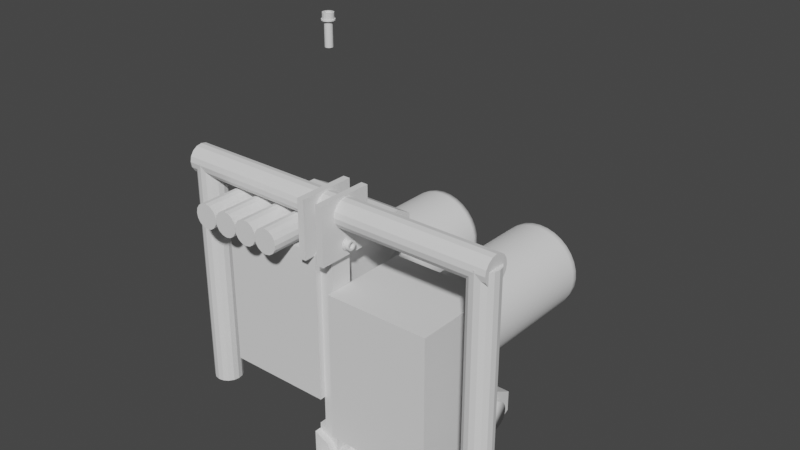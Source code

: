 # Source: camera-mount.blend  (saved by Blender 3.4.6; exported with 4.5.12 LTS)
import bpy
from mathutils import Matrix  # noqa: F401  (used for matrix-valued properties, if any)

bpy.ops.wm.read_factory_settings(use_empty=True)
scene = bpy.context.scene
scene.name = 'Scene'

# ---- collections
col_collection = bpy.data.collections.new('Collection'); scene.collection.children.link(col_collection)

# ---- world
world_world = bpy.data.worlds.new('World'); scene.world = world_world
world_world.use_nodes = True; world_world.node_tree.nodes.clear()
_N = world_world.node_tree.nodes; _L = world_world.node_tree.links
n0 = _N.new('ShaderNodeOutputWorld'); n0.name = 'World Output'; n0.location = (300, 300)
n1 = _N.new('ShaderNodeBackground'); n1.name = 'Background'; n1.location = (10, 300)
n1.inputs[0].default_value = (0.05088, 0.05088, 0.05088, 1.0)
_L.new(n1.outputs[0], n0.inputs[0])
n0.is_active_output = True
world_world.color = (0.05088, 0.05088, 0.05088)
world_world.use_sun_shadow = False
world_world.sun_shadow_jitter_overblur = 0.0

# ---- meshes
me_cube_001 = bpy.data.meshes.new('Cube.001')
me_cube_001.from_pydata([(-1.0, -1.0, -1.0), (-1.0, -1.0, 1.0), (-1.0, 0.1222, -1.0), (-1.0, 0.1222, 1.0), (1.0, -1.0, -1.0), (1.0, -1.0, 1.0), (1.0, 0.1222, -1.0), (1.0, 0.1222, 1.0)], [], [(0, 1, 3, 2), (2, 3, 7, 6), (6, 7, 5, 4), (4, 5, 1, 0), (2, 6, 4, 0), (7, 3, 1, 5)])
_uv = me_cube_001.uv_layers.new(name='UVMap')
_uv.uv.foreach_set('vector', [0.375, 0.0, 0.625, 0.0, 0.625, 0.25, 0.375, 0.25, 0.375, 0.25, 0.625, 0.25, 0.625, 0.5, 0.375, 0.5, 0.375, 0.5, 0.625, 0.5, 0.625, 0.75, 0.375, 0.75, 0.375, 0.75, 0.625, 0.75, 0.625, 1.0, 0.375, 1.0, 0.125, 0.5, 0.375, 0.5, 0.375, 0.75, 0.125, 0.75, 0.625, 0.5, 0.875, 0.5, 0.875, 0.75, 0.625, 0.75])
me_cube_001.update()
me_cube_002 = bpy.data.meshes.new('Cube.002')
me_cube_002.from_pydata([(-1.0, -1.0, -1.0), (-1.0, -1.0, 1.0), (-1.0, 0.1227, -1.0), (-1.0, 0.1227, 1.0), (1.0, -1.0, -1.0), (1.0, -1.0, 1.0), (1.0, 0.3404, -1.0), (1.0, 0.3404, 1.0), (0.3635, 0.5369, -1.0), (-0.02861, 0.1227, -1.0), (-0.02861, 0.1227, 1.0), (0.3635, 0.5369, 1.0), (-0.02861, -1.0, -1.0), (0.01497, -1.0, -1.0), (0.3635, -1.0, 1.0), (-0.02861, -1.0, 1.0), (0.8085, 0.5369, 1.0), (0.7037, -1.0, -1.0), (0.8085, 0.5369, -1.0), (0.8085, -1.0, 1.0)], [], [(0, 1, 3, 2), (18, 16, 7, 6), (6, 7, 5, 4), (12, 15, 1, 0), (18, 6, 4, 17), (10, 3, 1, 15), (16, 11, 14, 19), (11, 10, 15, 14), (2, 9, 12, 0), (9, 8, 13, 12), (17, 19, 14, 13), (13, 14, 15, 12), (2, 3, 10, 9), (9, 10, 11, 8), (4, 5, 19, 17), (7, 16, 19, 5), (8, 18, 17, 13), (8, 11, 16, 18)])
_uv = me_cube_002.uv_layers.new(name='UVMap')
_uv.uv.foreach_set('vector', [0.375, 0.0, 0.625, 0.0, 0.625, 0.25, 0.375, 0.25, 0.375, 0.463, 0.625, 0.463, 0.625, 0.5, 0.375, 0.5, 0.375, 0.5, 0.625, 0.5, 0.625, 0.75, 0.375, 0.75, 0.375, 0.9565, 0.625, 0.9565, 0.625, 1.0, 0.375, 1.0, 0.338, 0.5, 0.375, 0.5, 0.375, 0.75, 0.338, 0.75, 0.8315, 0.5, 0.875, 0.5, 0.875, 0.75, 0.8315, 0.75, 0.662, 0.5, 0.7481, 0.5, 0.7481, 0.75, 0.662, 0.75, 0.7481, 0.5, 0.8315, 0.5, 0.8315, 0.75, 0.7481, 0.75, 0.125, 0.5, 0.1685, 0.5, 0.1685, 0.75, 0.125, 0.75, 0.1685, 0.5, 0.2519, 0.5, 0.2519, 0.75, 0.1685, 0.75, 0.375, 0.787, 0.625, 0.787, 0.625, 0.8731, 0.375, 0.8731, 0.375, 0.8731, 0.625, 0.8731, 0.625, 0.9565, 0.375, 0.9565, 0.375, 0.25, 0.625, 0.25, 0.625, 0.2935, 0.375, 0.2935, 0.375, 0.2935, 0.625, 0.2935, 0.625, 0.3769, 0.375, 0.3769, 0.375, 0.75, 0.625, 0.75, 0.625, 0.787, 0.375, 0.787, 0.625, 0.5, 0.662, 0.5, 0.662, 0.75, 0.625, 0.75, 0.2519, 0.5, 0.338, 0.5, 0.338, 0.75, 0.2519, 0.75, 0.375, 0.3769, 0.625, 0.3769, 0.625, 0.463, 0.375, 0.463])
me_cube_002.update()
me_cylinder = bpy.data.meshes.new('Cylinder')
me_cylinder.from_pydata([(0.0, 1.0, -0.4433), (0.0, 1.0, 1.557), (0.1951, 0.9808, -0.4433), (0.1951, 0.9808, 1.557), (0.3827, 0.9239, -0.4433), (0.3827, 0.9239, 1.557), (0.5556, 0.8315, -0.4433), (0.5556, 0.8315, 1.557), (0.7071, 0.7071, -0.4433), (0.7071, 0.7071, 1.557), (0.8315, 0.5556, -0.4433), (0.8315, 0.5556, 1.557), (0.9239, 0.3827, -0.4433), (0.9239, 0.3827, 1.557), (0.9808, 0.1951, -0.4433), (0.9808, 0.1951, 1.557), (1.0, 4.817e-08, -0.4433), (1.0, 4.817e-08, 1.557), (0.9808, -0.1951, -0.4433), (0.9808, -0.1951, 1.557), (0.9239, -0.3827, -0.4433), (0.9239, -0.3827, 1.557), (0.8315, -0.5556, -0.4433), (0.8315, -0.5556, 1.557), (0.7071, -0.7071, -0.4433), (0.7071, -0.7071, 1.557), (0.5556, -0.8315, -0.4433), (0.5556, -0.8315, 1.557), (0.3827, -0.9239, -0.4433), (0.3827, -0.9239, 1.557), (0.1951, -0.9808, -0.4433), (0.1951, -0.9808, 1.557), (0.0, -1.0, -0.4433), (0.0, -1.0, 1.557), (-0.1951, -0.9808, -0.4433), (-0.1951, -0.9808, 1.557), (-0.3827, -0.9239, -0.4433), (-0.3827, -0.9239, 1.557), (-0.5556, -0.8315, -0.4433), (-0.5556, -0.8315, 1.557), (-0.7071, -0.7071, -0.4433), (-0.7071, -0.7071, 1.557), (-0.8315, -0.5556, -0.4433), (-0.8315, -0.5556, 1.557), (-0.9239, -0.3827, -0.4433), (-0.9239, -0.3827, 1.557), (-0.9808, -0.1951, -0.4433), (-0.9808, -0.1951, 1.557), (-1.0, 4.817e-08, -0.4433), (-1.0, 4.817e-08, 1.557), (-0.9808, 0.1951, -0.4433), (-0.9808, 0.1951, 1.557), (-0.9239, 0.3827, -0.4433), (-0.9239, 0.3827, 1.557), (-0.8315, 0.5556, -0.4433), (-0.8315, 0.5556, 1.557), (-0.7071, 0.7071, -0.4433), (-0.7071, 0.7071, 1.557), (-0.5556, 0.8315, -0.4433), (-0.5556, 0.8315, 1.557), (-0.3827, 0.9239, -0.4433), (-0.3827, 0.9239, 1.557), (-0.1951, 0.9808, -0.4433), (-0.1951, 0.9808, 1.557), (0.0, 1.0, -0.3793), (0.0, 1.0, 1.268), (0.1951, 0.9808, 1.268), (0.1951, 0.9808, -0.3793), (0.3827, 0.9239, 1.268), (0.3827, 0.9239, -0.3793), (0.5556, 0.8315, 1.268), (0.5556, 0.8315, -0.3793), (0.7071, 0.7071, 1.268), (0.7071, 0.7071, -0.3793), (0.8315, 0.5556, 1.268), (0.8315, 0.5556, -0.3793), (0.9239, 0.3827, 1.268), (0.9239, 0.3827, -0.3793), (0.9808, 0.1951, 1.268), (0.9808, 0.1951, -0.3793), (1.0, 1.33e-07, 1.268), (1.0, 4.817e-08, -0.3793), (0.9808, -0.1951, 1.268), (0.9808, -0.1951, -0.3793), (0.9239, -0.3827, 1.268), (0.9239, -0.3827, -0.3793), (0.8315, -0.5556, 1.268), (0.8315, -0.5556, -0.3793), (0.7071, -0.7071, 1.268), (0.7071, -0.7071, -0.3793), (0.5556, -0.8315, 1.268), (0.5556, -0.8315, -0.3793), (0.3827, -0.9239, 1.268), (0.3827, -0.9239, -0.3793), (0.1951, -0.9808, 1.268), (0.1951, -0.9808, -0.3793), (0.0, -1.0, 1.268), (0.0, -1.0, -0.3793), (-0.1951, -0.9808, 1.268), (-0.1951, -0.9808, -0.3793), (-0.3827, -0.9239, 1.268), (-0.3827, -0.9239, -0.3793), (-0.5556, -0.8315, 1.268), (-0.5556, -0.8315, -0.3793), (-0.7071, -0.7071, 1.268), (-0.7071, -0.7071, -0.3793), (-0.8315, -0.5556, 1.268), (-0.8315, -0.5556, -0.3793), (-0.9239, -0.3827, 1.268), (-0.9239, -0.3827, -0.3793), (-0.9808, -0.1951, 1.268), (-0.9808, -0.1951, -0.3793), (-1.0, 1.33e-07, 1.268), (-1.0, 4.817e-08, -0.3793), (-0.9808, 0.1951, 1.268), (-0.9808, 0.1951, -0.3793), (-0.9239, 0.3827, 1.268), (-0.9239, 0.3827, -0.3793), (-0.8315, 0.5556, 1.268), (-0.8315, 0.5556, -0.3793), (-0.7071, 0.7071, 1.268), (-0.7071, 0.7071, -0.3793), (-0.5556, 0.8315, 1.268), (-0.5556, 0.8315, -0.3793), (-0.3827, 0.9239, 1.268), (-0.3827, 0.9239, -0.3793), (-0.1951, 0.9808, 1.268), (-0.1951, 0.9808, -0.3793)], [], [(65, 1, 3, 66), (66, 3, 5, 68), (68, 5, 7, 70), (70, 7, 9, 72), (72, 9, 11, 74), (74, 11, 13, 76), (76, 13, 15, 78), (78, 15, 17, 80), (80, 17, 19, 82), (82, 19, 21, 84), (84, 21, 23, 86), (86, 23, 25, 88), (88, 25, 27, 90), (90, 27, 29, 92), (92, 29, 31, 94), (94, 31, 33, 96), (96, 33, 35, 98), (98, 35, 37, 100), (100, 37, 39, 102), (102, 39, 41, 104), (104, 41, 43, 106), (106, 43, 45, 108), (108, 45, 47, 110), (110, 47, 49, 112), (112, 49, 51, 114), (114, 51, 53, 116), (116, 53, 55, 118), (118, 55, 57, 120), (120, 57, 59, 122), (122, 59, 61, 124), (3, 1, 63, 61, 59, 57, 55, 53, 51, 49, 47, 45, 43, 41, 39, 37, 35, 33, 31, 29, 27, 25, 23, 21, 19, 17, 15, 13, 11, 9, 7, 5), (124, 61, 63, 126), (126, 63, 1, 65), (0, 2, 4, 6, 8, 10, 12, 14, 16, 18, 20, 22, 24, 26, 28, 30, 32, 34, 36, 38, 40, 42, 44, 46, 48, 50, 52, 54, 56, 58, 60, 62), (62, 127, 64, 0), (127, 126, 65, 64), (60, 125, 127, 62), (125, 124, 126, 127), (58, 123, 125, 60), (123, 122, 124, 125), (56, 121, 123, 58), (121, 120, 122, 123), (54, 119, 121, 56), (119, 118, 120, 121), (52, 117, 119, 54), (117, 116, 118, 119), (50, 115, 117, 52), (115, 114, 116, 117), (48, 113, 115, 50), (113, 112, 114, 115), (46, 111, 113, 48), (111, 110, 112, 113), (44, 109, 111, 46), (109, 108, 110, 111), (42, 107, 109, 44), (107, 106, 108, 109), (40, 105, 107, 42), (105, 104, 106, 107), (38, 103, 105, 40), (103, 102, 104, 105), (36, 101, 103, 38), (101, 100, 102, 103), (34, 99, 101, 36), (99, 98, 100, 101), (32, 97, 99, 34), (97, 96, 98, 99), (30, 95, 97, 32), (95, 94, 96, 97), (28, 93, 95, 30), (93, 92, 94, 95), (26, 91, 93, 28), (91, 90, 92, 93), (24, 89, 91, 26), (89, 88, 90, 91), (22, 87, 89, 24), (87, 86, 88, 89), (20, 85, 87, 22), (85, 84, 86, 87), (18, 83, 85, 20), (83, 82, 84, 85), (16, 81, 83, 18), (81, 80, 82, 83), (14, 79, 81, 16), (79, 78, 80, 81), (12, 77, 79, 14), (77, 76, 78, 79), (10, 75, 77, 12), (75, 74, 76, 77), (8, 73, 75, 10), (73, 72, 74, 75), (6, 71, 73, 8), (71, 70, 72, 73), (4, 69, 71, 6), (69, 68, 70, 71), (2, 67, 69, 4), (67, 66, 68, 69), (0, 64, 67, 2), (64, 65, 66, 67)])
me_cylinder.polygons.foreach_set('use_smooth', [True] * 98)
_uv = me_cylinder.uv_layers.new(name='UVMap')
_uv.uv.foreach_set('vector', [1.0, 0.6827, 1.0, 1.0, 0.9688, 1.0, 0.9688, 0.6827, 0.9688, 0.6827, 0.9688, 1.0, 0.9375, 1.0, 0.9375, 0.6827, 0.9375, 0.6827, 0.9375, 1.0, 0.9062, 1.0, 0.9062, 0.6827, 0.9062, 0.6827, 0.9062, 1.0, 0.875, 1.0, 0.875, 0.6827, 0.875, 0.6827, 0.875, 1.0, 0.8438, 1.0, 0.8438, 0.6827, 0.8438, 0.6827, 0.8438, 1.0, 0.8125, 1.0, 0.8125, 0.6827, 0.8125, 0.6827, 0.8125, 1.0, 0.7812, 1.0, 0.7812, 0.6827, 0.7812, 0.6827, 0.7812, 1.0, 0.75, 1.0, 0.75, 0.6827, 0.75, 0.6827, 0.75, 1.0, 0.7188, 1.0, 0.7188, 0.6827, 0.7188, 0.6827, 0.7188, 1.0, 0.6875, 1.0, 0.6875, 0.6827, 0.6875, 0.6827, 0.6875, 1.0, 0.6562, 1.0, 0.6562, 0.6827, 0.6562, 0.6827, 0.6562, 1.0, 0.625, 1.0, 0.625, 0.6827, 0.625, 0.6827, 0.625, 1.0, 0.5938, 1.0, 0.5938, 0.6827, 0.5938, 0.6827, 0.5938, 1.0, 0.5625, 1.0, 0.5625, 0.6827, 0.5625, 0.6827, 0.5625, 1.0, 0.5312, 1.0, 0.5312, 0.6827, 0.5312, 0.6827, 0.5312, 1.0, 0.5, 1.0, 0.5, 0.6827, 0.5, 0.6827, 0.5, 1.0, 0.4688, 1.0, 0.4688, 0.6827, 0.4688, 0.6827, 0.4688, 1.0, 0.4375, 1.0, 0.4375, 0.6827, 0.4375, 0.6827, 0.4375, 1.0, 0.4062, 1.0, 0.4062, 0.6827, 0.4062, 0.6827, 0.4062, 1.0, 0.375, 1.0, 0.375, 0.6827, 0.375, 0.6827, 0.375, 1.0, 0.3438, 1.0, 0.3438, 0.6827, 0.3438, 0.6827, 0.3438, 1.0, 0.3125, 1.0, 0.3125, 0.6827, 0.3125, 0.6827, 0.3125, 1.0, 0.2812, 1.0, 0.2812, 0.6827, 0.2812, 0.6827, 0.2812, 1.0, 0.25, 1.0, 0.25, 0.6827, 0.25, 0.6827, 0.25, 1.0, 0.2188, 1.0, 0.2188, 0.6827, 0.2188, 0.6827, 0.2188, 1.0, 0.1875, 1.0, 0.1875, 0.6827, 0.1875, 0.6827, 0.1875, 1.0, 0.1562, 1.0, 0.1562, 0.6827, 0.1562, 0.6827, 0.1562, 1.0, 0.125, 1.0, 0.125, 0.6827, 0.125, 0.6827, 0.125, 1.0, 0.09375, 1.0, 0.09375, 0.6827, 0.09375, 0.6827, 0.09375, 1.0, 0.0625, 1.0, 0.0625, 0.6827, 0.2968, 0.4854, 0.25, 0.49, 0.2032, 0.4854, 0.1582, 0.4717, 0.1167, 0.4496, 0.08029, 0.4197, 0.05045, 0.3833, 0.02827, 0.3418, 0.01461, 0.2968, 0.01, 0.25, 0.01461, 0.2032, 0.02827, 0.1582, 0.05045, 0.1167, 0.08029, 0.08029, 0.1167, 0.05045, 0.1582, 0.02827, 0.2032, 0.01461, 0.25, 0.01, 0.2968, 0.01461, 0.3418, 0.02827, 0.3833, 0.05045, 0.4197, 0.08029, 0.4496, 0.1167, 0.4717, 0.1582, 0.4854, 0.2032, 0.49, 0.25, 0.4854, 0.2968, 0.4717, 0.3418, 0.4496, 0.3833, 0.4197, 0.4197, 0.3833, 0.4496, 0.3418, 0.4717, 0.0625, 0.6827, 0.0625, 1.0, 0.03125, 1.0, 0.03125, 0.6827, 0.03125, 0.6827, 0.03125, 1.0, 0.0, 1.0, 0.0, 0.6827, 0.75, 0.49, 0.7968, 0.4854, 0.8418, 0.4717, 0.8833, 0.4496, 0.9197, 0.4197, 0.9496, 0.3833, 0.9717, 0.3418, 0.9854, 0.2968, 0.99, 0.25, 0.9854, 0.2032, 0.9717, 0.1582, 0.9496, 0.1167, 0.9197, 0.08029, 0.8833, 0.05045, 0.8418, 0.02827, 0.7968, 0.01461, 0.75, 0.01, 0.7032, 0.01461, 0.6582, 0.02827, 0.6167, 0.05045, 0.5803, 0.08029, 0.5504, 0.1167, 0.5283, 0.1582, 0.5146, 0.2032, 0.51, 0.25, 0.5146, 0.2968, 0.5283, 0.3418, 0.5504, 0.3833, 0.5803, 0.4197, 0.6167, 0.4496, 0.6582, 0.4717, 0.7032, 0.4854, 0.03125, 0.5, 0.03125, 0.516, 0.0, 0.516, 0.0, 0.5, 0.03125, 0.516, 0.03125, 0.6827, 0.0, 0.6827, 0.0, 0.516, 0.0625, 0.5, 0.0625, 0.516, 0.03125, 0.516, 0.03125, 0.5, 0.0625, 0.516, 0.0625, 0.6827, 0.03125, 0.6827, 0.03125, 0.516, 0.09375, 0.5, 0.09375, 0.516, 0.0625, 0.516, 0.0625, 0.5, 0.09375, 0.516, 0.09375, 0.6827, 0.0625, 0.6827, 0.0625, 0.516, 0.125, 0.5, 0.125, 0.516, 0.09375, 0.516, 0.09375, 0.5, 0.125, 0.516, 0.125, 0.6827, 0.09375, 0.6827, 0.09375, 0.516, 0.1562, 0.5, 0.1562, 0.516, 0.125, 0.516, 0.125, 0.5, 0.1562, 0.516, 0.1562, 0.6827, 0.125, 0.6827, 0.125, 0.516, 0.1875, 0.5, 0.1875, 0.516, 0.1562, 0.516, 0.1562, 0.5, 0.1875, 0.516, 0.1875, 0.6827, 0.1562, 0.6827, 0.1562, 0.516, 0.2188, 0.5, 0.2188, 0.516, 0.1875, 0.516, 0.1875, 0.5, 0.2188, 0.516, 0.2188, 0.6827, 0.1875, 0.6827, 0.1875, 0.516, 0.25, 0.5, 0.25, 0.516, 0.2188, 0.516, 0.2188, 0.5, 0.25, 0.516, 0.25, 0.6827, 0.2188, 0.6827, 0.2188, 0.516, 0.2812, 0.5, 0.2812, 0.516, 0.25, 0.516, 0.25, 0.5, 0.2812, 0.516, 0.2812, 0.6827, 0.25, 0.6827, 0.25, 0.516, 0.3125, 0.5, 0.3125, 0.516, 0.2812, 0.516, 0.2812, 0.5, 0.3125, 0.516, 0.3125, 0.6827, 0.2812, 0.6827, 0.2812, 0.516, 0.3438, 0.5, 0.3438, 0.516, 0.3125, 0.516, 0.3125, 0.5, 0.3438, 0.516, 0.3438, 0.6827, 0.3125, 0.6827, 0.3125, 0.516, 0.375, 0.5, 0.375, 0.516, 0.3438, 0.516, 0.3438, 0.5, 0.375, 0.516, 0.375, 0.6827, 0.3438, 0.6827, 0.3438, 0.516, 0.4062, 0.5, 0.4062, 0.516, 0.375, 0.516, 0.375, 0.5, 0.4062, 0.516, 0.4062, 0.6827, 0.375, 0.6827, 0.375, 0.516, 0.4375, 0.5, 0.4375, 0.516, 0.4062, 0.516, 0.4062, 0.5, 0.4375, 0.516, 0.4375, 0.6827, 0.4062, 0.6827, 0.4062, 0.516, 0.4688, 0.5, 0.4688, 0.516, 0.4375, 0.516, 0.4375, 0.5, 0.4688, 0.516, 0.4688, 0.6827, 0.4375, 0.6827, 0.4375, 0.516, 0.5, 0.5, 0.5, 0.516, 0.4688, 0.516, 0.4688, 0.5, 0.5, 0.516, 0.5, 0.6827, 0.4688, 0.6827, 0.4688, 0.516, 0.5312, 0.5, 0.5312, 0.516, 0.5, 0.516, 0.5, 0.5, 0.5312, 0.516, 0.5312, 0.6827, 0.5, 0.6827, 0.5, 0.516, 0.5625, 0.5, 0.5625, 0.516, 0.5312, 0.516, 0.5312, 0.5, 0.5625, 0.516, 0.5625, 0.6827, 0.5312, 0.6827, 0.5312, 0.516, 0.5938, 0.5, 0.5938, 0.516, 0.5625, 0.516, 0.5625, 0.5, 0.5938, 0.516, 0.5938, 0.6827, 0.5625, 0.6827, 0.5625, 0.516, 0.625, 0.5, 0.625, 0.516, 0.5938, 0.516, 0.5938, 0.5, 0.625, 0.516, 0.625, 0.6827, 0.5938, 0.6827, 0.5938, 0.516, 0.6562, 0.5, 0.6562, 0.516, 0.625, 0.516, 0.625, 0.5, 0.6562, 0.516, 0.6562, 0.6827, 0.625, 0.6827, 0.625, 0.516, 0.6875, 0.5, 0.6875, 0.516, 0.6562, 0.516, 0.6562, 0.5, 0.6875, 0.516, 0.6875, 0.6827, 0.6562, 0.6827, 0.6562, 0.516, 0.7188, 0.5, 0.7188, 0.516, 0.6875, 0.516, 0.6875, 0.5, 0.7188, 0.516, 0.7188, 0.6827, 0.6875, 0.6827, 0.6875, 0.516, 0.75, 0.5, 0.75, 0.516, 0.7188, 0.516, 0.7188, 0.5, 0.75, 0.516, 0.75, 0.6827, 0.7188, 0.6827, 0.7188, 0.516, 0.7812, 0.5, 0.7812, 0.516, 0.75, 0.516, 0.75, 0.5, 0.7812, 0.516, 0.7812, 0.6827, 0.75, 0.6827, 0.75, 0.516, 0.8125, 0.5, 0.8125, 0.516, 0.7812, 0.516, 0.7812, 0.5, 0.8125, 0.516, 0.8125, 0.6827, 0.7812, 0.6827, 0.7812, 0.516, 0.8438, 0.5, 0.8438, 0.516, 0.8125, 0.516, 0.8125, 0.5, 0.8438, 0.516, 0.8438, 0.6827, 0.8125, 0.6827, 0.8125, 0.516, 0.875, 0.5, 0.875, 0.516, 0.8438, 0.516, 0.8438, 0.5, 0.875, 0.516, 0.875, 0.6827, 0.8438, 0.6827, 0.8438, 0.516, 0.9062, 0.5, 0.9062, 0.516, 0.875, 0.516, 0.875, 0.5, 0.9062, 0.516, 0.9062, 0.6827, 0.875, 0.6827, 0.875, 0.516, 0.9375, 0.5, 0.9375, 0.516, 0.9062, 0.516, 0.9062, 0.5, 0.9375, 0.516, 0.9375, 0.6827, 0.9062, 0.6827, 0.9062, 0.516, 0.9688, 0.5, 0.9688, 0.516, 0.9375, 0.516, 0.9375, 0.5, 0.9688, 0.516, 0.9688, 0.6827, 0.9375, 0.6827, 0.9375, 0.516, 1.0, 0.5, 1.0, 0.516, 0.9688, 0.516, 0.9688, 0.5, 1.0, 0.516, 1.0, 0.6827, 0.9688, 0.6827, 0.9688, 0.516])
me_cylinder.update()
me_cylinder_001 = bpy.data.meshes.new('Cylinder.001')
me_cylinder_001.from_pydata([(0.0, 1.0, -1.0), (0.0, 1.0, 1.0), (0.1951, 0.9808, -1.0), (0.1951, 0.9808, 1.0), (0.3827, 0.9239, -1.0), (0.3827, 0.9239, 1.0), (0.5556, 0.8315, -1.0), (0.5556, 0.8315, 1.0), (0.7071, 0.7071, -1.0), (0.7071, 0.7071, 1.0), (0.8315, 0.5556, -1.0), (0.8315, 0.5556, 1.0), (0.9239, 0.3827, -1.0), (0.9239, 0.3827, 1.0), (0.9808, 0.1951, -1.0), (0.9808, 0.1951, 1.0), (1.0, 0.0, -1.0), (1.0, 0.0, 1.0), (0.9808, -0.1951, -1.0), (0.9808, -0.1951, 1.0), (0.9239, -0.3827, -1.0), (0.9239, -0.3827, 1.0), (0.8315, -0.5556, -1.0), (0.8315, -0.5556, 1.0), (0.7071, -0.7071, -1.0), (0.7071, -0.7071, 1.0), (0.5556, -0.8315, -1.0), (0.5556, -0.8315, 1.0), (0.3827, -0.9239, -1.0), (0.3827, -0.9239, 1.0), (0.1951, -0.9808, -1.0), (0.1951, -0.9808, 1.0), (0.0, -1.0, -1.0), (0.0, -1.0, 1.0), (-0.1951, -0.9808, -1.0), (-0.1951, -0.9808, 1.0), (-0.3827, -0.9239, -1.0), (-0.3827, -0.9239, 1.0), (-0.5556, -0.8315, -1.0), (-0.5556, -0.8315, 1.0), (-0.7071, -0.7071, -1.0), (-0.7071, -0.7071, 1.0), (-0.8315, -0.5556, -1.0), (-0.8315, -0.5556, 1.0), (-0.9239, -0.3827, -1.0), (-0.9239, -0.3827, 1.0), (-0.9808, -0.1951, -1.0), (-0.9808, -0.1951, 1.0), (-1.0, 0.0, -1.0), (-1.0, 0.0, 1.0), (-0.9808, 0.1951, -1.0), (-0.9808, 0.1951, 1.0), (-0.9239, 0.3827, -1.0), (-0.9239, 0.3827, 1.0), (-0.8315, 0.5556, -1.0), (-0.8315, 0.5556, 1.0), (-0.7071, 0.7071, -1.0), (-0.7071, 0.7071, 1.0), (-0.5556, 0.8315, -1.0), (-0.5556, 0.8315, 1.0), (-0.3827, 0.9239, -1.0), (-0.3827, 0.9239, 1.0), (-0.1951, 0.9808, -1.0), (-0.1951, 0.9808, 1.0)], [], [(0, 1, 3, 2), (2, 3, 5, 4), (4, 5, 7, 6), (6, 7, 9, 8), (8, 9, 11, 10), (10, 11, 13, 12), (12, 13, 15, 14), (14, 15, 17, 16), (16, 17, 19, 18), (18, 19, 21, 20), (20, 21, 23, 22), (22, 23, 25, 24), (24, 25, 27, 26), (26, 27, 29, 28), (28, 29, 31, 30), (30, 31, 33, 32), (32, 33, 35, 34), (34, 35, 37, 36), (36, 37, 39, 38), (38, 39, 41, 40), (40, 41, 43, 42), (42, 43, 45, 44), (44, 45, 47, 46), (46, 47, 49, 48), (48, 49, 51, 50), (50, 51, 53, 52), (52, 53, 55, 54), (54, 55, 57, 56), (56, 57, 59, 58), (58, 59, 61, 60), (3, 1, 63, 61, 59, 57, 55, 53, 51, 49, 47, 45, 43, 41, 39, 37, 35, 33, 31, 29, 27, 25, 23, 21, 19, 17, 15, 13, 11, 9, 7, 5), (60, 61, 63, 62), (62, 63, 1, 0), (0, 2, 4, 6, 8, 10, 12, 14, 16, 18, 20, 22, 24, 26, 28, 30, 32, 34, 36, 38, 40, 42, 44, 46, 48, 50, 52, 54, 56, 58, 60, 62)])
me_cylinder_001.polygons.foreach_set('use_smooth', [True] * 34)
_uv = me_cylinder_001.uv_layers.new(name='UVMap')
_uv.uv.foreach_set('vector', [1.0, 0.5, 1.0, 1.0, 0.9688, 1.0, 0.9688, 0.5, 0.9688, 0.5, 0.9688, 1.0, 0.9375, 1.0, 0.9375, 0.5, 0.9375, 0.5, 0.9375, 1.0, 0.9062, 1.0, 0.9062, 0.5, 0.9062, 0.5, 0.9062, 1.0, 0.875, 1.0, 0.875, 0.5, 0.875, 0.5, 0.875, 1.0, 0.8438, 1.0, 0.8438, 0.5, 0.8438, 0.5, 0.8438, 1.0, 0.8125, 1.0, 0.8125, 0.5, 0.8125, 0.5, 0.8125, 1.0, 0.7812, 1.0, 0.7812, 0.5, 0.7812, 0.5, 0.7812, 1.0, 0.75, 1.0, 0.75, 0.5, 0.75, 0.5, 0.75, 1.0, 0.7188, 1.0, 0.7188, 0.5, 0.7188, 0.5, 0.7188, 1.0, 0.6875, 1.0, 0.6875, 0.5, 0.6875, 0.5, 0.6875, 1.0, 0.6562, 1.0, 0.6562, 0.5, 0.6562, 0.5, 0.6562, 1.0, 0.625, 1.0, 0.625, 0.5, 0.625, 0.5, 0.625, 1.0, 0.5938, 1.0, 0.5938, 0.5, 0.5938, 0.5, 0.5938, 1.0, 0.5625, 1.0, 0.5625, 0.5, 0.5625, 0.5, 0.5625, 1.0, 0.5312, 1.0, 0.5312, 0.5, 0.5312, 0.5, 0.5312, 1.0, 0.5, 1.0, 0.5, 0.5, 0.5, 0.5, 0.5, 1.0, 0.4688, 1.0, 0.4688, 0.5, 0.4688, 0.5, 0.4688, 1.0, 0.4375, 1.0, 0.4375, 0.5, 0.4375, 0.5, 0.4375, 1.0, 0.4062, 1.0, 0.4062, 0.5, 0.4062, 0.5, 0.4062, 1.0, 0.375, 1.0, 0.375, 0.5, 0.375, 0.5, 0.375, 1.0, 0.3438, 1.0, 0.3438, 0.5, 0.3438, 0.5, 0.3438, 1.0, 0.3125, 1.0, 0.3125, 0.5, 0.3125, 0.5, 0.3125, 1.0, 0.2812, 1.0, 0.2812, 0.5, 0.2812, 0.5, 0.2812, 1.0, 0.25, 1.0, 0.25, 0.5, 0.25, 0.5, 0.25, 1.0, 0.2188, 1.0, 0.2188, 0.5, 0.2188, 0.5, 0.2188, 1.0, 0.1875, 1.0, 0.1875, 0.5, 0.1875, 0.5, 0.1875, 1.0, 0.1562, 1.0, 0.1562, 0.5, 0.1562, 0.5, 0.1562, 1.0, 0.125, 1.0, 0.125, 0.5, 0.125, 0.5, 0.125, 1.0, 0.09375, 1.0, 0.09375, 0.5, 0.09375, 0.5, 0.09375, 1.0, 0.0625, 1.0, 0.0625, 0.5, 0.2968, 0.4854, 0.25, 0.49, 0.2032, 0.4854, 0.1582, 0.4717, 0.1167, 0.4496, 0.08029, 0.4197, 0.05045, 0.3833, 0.02827, 0.3418, 0.01461, 0.2968, 0.01, 0.25, 0.01461, 0.2032, 0.02827, 0.1582, 0.05045, 0.1167, 0.08029, 0.08029, 0.1167, 0.05045, 0.1582, 0.02827, 0.2032, 0.01461, 0.25, 0.01, 0.2968, 0.01461, 0.3418, 0.02827, 0.3833, 0.05045, 0.4197, 0.08029, 0.4496, 0.1167, 0.4717, 0.1582, 0.4854, 0.2032, 0.49, 0.25, 0.4854, 0.2968, 0.4717, 0.3418, 0.4496, 0.3833, 0.4197, 0.4197, 0.3833, 0.4496, 0.3418, 0.4717, 0.0625, 0.5, 0.0625, 1.0, 0.03125, 1.0, 0.03125, 0.5, 0.03125, 0.5, 0.03125, 1.0, 0.0, 1.0, 0.0, 0.5, 0.75, 0.49, 0.7968, 0.4854, 0.8418, 0.4717, 0.8833, 0.4496, 0.9197, 0.4197, 0.9496, 0.3833, 0.9717, 0.3418, 0.9854, 0.2968, 0.99, 0.25, 0.9854, 0.2032, 0.9717, 0.1582, 0.9496, 0.1167, 0.9197, 0.08029, 0.8833, 0.05045, 0.8418, 0.02827, 0.7968, 0.01461, 0.75, 0.01, 0.7032, 0.01461, 0.6582, 0.02827, 0.6167, 0.05045, 0.5803, 0.08029, 0.5504, 0.1167, 0.5283, 0.1582, 0.5146, 0.2032, 0.51, 0.25, 0.5146, 0.2968, 0.5283, 0.3418, 0.5504, 0.3833, 0.5803, 0.4197, 0.6167, 0.4496, 0.6582, 0.4717, 0.7032, 0.4854])
me_cylinder_001.update()
me_cylinder_002 = bpy.data.meshes.new('Cylinder.002')
me_cylinder_002.from_pydata([(0.0, 1.0, -1.0), (0.0, 1.0, 1.0), (0.1951, 0.9808, -1.0), (0.1951, 0.9808, 1.0), (0.3827, 0.9239, -1.0), (0.3827, 0.9239, 1.0), (0.5556, 0.8315, -1.0), (0.5556, 0.8315, 1.0), (0.7071, 0.7071, -1.0), (0.7071, 0.7071, 1.0), (0.8315, 0.5556, -1.0), (0.8315, 0.5556, 1.0), (0.9239, 0.3827, -1.0), (0.9239, 0.3827, 1.0), (0.9808, 0.1951, -1.0), (0.9808, 0.1951, 1.0), (1.0, 0.0, -1.0), (1.0, 0.0, 1.0), (0.9808, -0.1951, -1.0), (0.9808, -0.1951, 1.0), (0.9239, -0.3827, -1.0), (0.9239, -0.3827, 1.0), (0.8315, -0.5556, -1.0), (0.8315, -0.5556, 1.0), (0.7071, -0.7071, -1.0), (0.7071, -0.7071, 1.0), (0.5556, -0.8315, -1.0), (0.5556, -0.8315, 1.0), (0.3827, -0.9239, -1.0), (0.3827, -0.9239, 1.0), (0.1951, -0.9808, -1.0), (0.1951, -0.9808, 1.0), (0.0, -1.0, -1.0), (0.0, -1.0, 1.0), (-0.1951, -0.9808, -1.0), (-0.1951, -0.9808, 1.0), (-0.3827, -0.9239, -1.0), (-0.3827, -0.9239, 1.0), (-0.5556, -0.8315, -1.0), (-0.5556, -0.8315, 1.0), (-0.7071, -0.7071, -1.0), (-0.7071, -0.7071, 1.0), (-0.8315, -0.5556, -1.0), (-0.8315, -0.5556, 1.0), (-0.9239, -0.3827, -1.0), (-0.9239, -0.3827, 1.0), (-0.9808, -0.1951, -1.0), (-0.9808, -0.1951, 1.0), (-1.0, 0.0, -1.0), (-1.0, 0.0, 1.0), (-0.9808, 0.1951, -1.0), (-0.9808, 0.1951, 1.0), (-0.9239, 0.3827, -1.0), (-0.9239, 0.3827, 1.0), (-0.8315, 0.5556, -1.0), (-0.8315, 0.5556, 1.0), (-0.7071, 0.7071, -1.0), (-0.7071, 0.7071, 1.0), (-0.5556, 0.8315, -1.0), (-0.5556, 0.8315, 1.0), (-0.3827, 0.9239, -1.0), (-0.3827, 0.9239, 1.0), (-0.1951, 0.9808, -1.0), (-0.1951, 0.9808, 1.0)], [], [(0, 1, 3, 2), (2, 3, 5, 4), (4, 5, 7, 6), (6, 7, 9, 8), (8, 9, 11, 10), (10, 11, 13, 12), (12, 13, 15, 14), (14, 15, 17, 16), (16, 17, 19, 18), (18, 19, 21, 20), (20, 21, 23, 22), (22, 23, 25, 24), (24, 25, 27, 26), (26, 27, 29, 28), (28, 29, 31, 30), (30, 31, 33, 32), (32, 33, 35, 34), (34, 35, 37, 36), (36, 37, 39, 38), (38, 39, 41, 40), (40, 41, 43, 42), (42, 43, 45, 44), (44, 45, 47, 46), (46, 47, 49, 48), (48, 49, 51, 50), (50, 51, 53, 52), (52, 53, 55, 54), (54, 55, 57, 56), (56, 57, 59, 58), (58, 59, 61, 60), (3, 1, 63, 61, 59, 57, 55, 53, 51, 49, 47, 45, 43, 41, 39, 37, 35, 33, 31, 29, 27, 25, 23, 21, 19, 17, 15, 13, 11, 9, 7, 5), (60, 61, 63, 62), (62, 63, 1, 0), (0, 2, 4, 6, 8, 10, 12, 14, 16, 18, 20, 22, 24, 26, 28, 30, 32, 34, 36, 38, 40, 42, 44, 46, 48, 50, 52, 54, 56, 58, 60, 62)])
_uv = me_cylinder_002.uv_layers.new(name='UVMap')
_uv.uv.foreach_set('vector', [1.0, 0.5, 1.0, 1.0, 0.9688, 1.0, 0.9688, 0.5, 0.9688, 0.5, 0.9688, 1.0, 0.9375, 1.0, 0.9375, 0.5, 0.9375, 0.5, 0.9375, 1.0, 0.9062, 1.0, 0.9062, 0.5, 0.9062, 0.5, 0.9062, 1.0, 0.875, 1.0, 0.875, 0.5, 0.875, 0.5, 0.875, 1.0, 0.8438, 1.0, 0.8438, 0.5, 0.8438, 0.5, 0.8438, 1.0, 0.8125, 1.0, 0.8125, 0.5, 0.8125, 0.5, 0.8125, 1.0, 0.7812, 1.0, 0.7812, 0.5, 0.7812, 0.5, 0.7812, 1.0, 0.75, 1.0, 0.75, 0.5, 0.75, 0.5, 0.75, 1.0, 0.7188, 1.0, 0.7188, 0.5, 0.7188, 0.5, 0.7188, 1.0, 0.6875, 1.0, 0.6875, 0.5, 0.6875, 0.5, 0.6875, 1.0, 0.6562, 1.0, 0.6562, 0.5, 0.6562, 0.5, 0.6562, 1.0, 0.625, 1.0, 0.625, 0.5, 0.625, 0.5, 0.625, 1.0, 0.5938, 1.0, 0.5938, 0.5, 0.5938, 0.5, 0.5938, 1.0, 0.5625, 1.0, 0.5625, 0.5, 0.5625, 0.5, 0.5625, 1.0, 0.5312, 1.0, 0.5312, 0.5, 0.5312, 0.5, 0.5312, 1.0, 0.5, 1.0, 0.5, 0.5, 0.5, 0.5, 0.5, 1.0, 0.4688, 1.0, 0.4688, 0.5, 0.4688, 0.5, 0.4688, 1.0, 0.4375, 1.0, 0.4375, 0.5, 0.4375, 0.5, 0.4375, 1.0, 0.4062, 1.0, 0.4062, 0.5, 0.4062, 0.5, 0.4062, 1.0, 0.375, 1.0, 0.375, 0.5, 0.375, 0.5, 0.375, 1.0, 0.3438, 1.0, 0.3438, 0.5, 0.3438, 0.5, 0.3438, 1.0, 0.3125, 1.0, 0.3125, 0.5, 0.3125, 0.5, 0.3125, 1.0, 0.2812, 1.0, 0.2812, 0.5, 0.2812, 0.5, 0.2812, 1.0, 0.25, 1.0, 0.25, 0.5, 0.25, 0.5, 0.25, 1.0, 0.2188, 1.0, 0.2188, 0.5, 0.2188, 0.5, 0.2188, 1.0, 0.1875, 1.0, 0.1875, 0.5, 0.1875, 0.5, 0.1875, 1.0, 0.1562, 1.0, 0.1562, 0.5, 0.1562, 0.5, 0.1562, 1.0, 0.125, 1.0, 0.125, 0.5, 0.125, 0.5, 0.125, 1.0, 0.09375, 1.0, 0.09375, 0.5, 0.09375, 0.5, 0.09375, 1.0, 0.0625, 1.0, 0.0625, 0.5, 0.2968, 0.4854, 0.25, 0.49, 0.2032, 0.4854, 0.1582, 0.4717, 0.1167, 0.4496, 0.08029, 0.4197, 0.05045, 0.3833, 0.02827, 0.3418, 0.01461, 0.2968, 0.01, 0.25, 0.01461, 0.2032, 0.02827, 0.1582, 0.05045, 0.1167, 0.08029, 0.08029, 0.1167, 0.05045, 0.1582, 0.02827, 0.2032, 0.01461, 0.25, 0.01, 0.2968, 0.01461, 0.3418, 0.02827, 0.3833, 0.05045, 0.4197, 0.08029, 0.4496, 0.1167, 0.4717, 0.1582, 0.4854, 0.2032, 0.49, 0.25, 0.4854, 0.2968, 0.4717, 0.3418, 0.4496, 0.3833, 0.4197, 0.4197, 0.3833, 0.4496, 0.3418, 0.4717, 0.0625, 0.5, 0.0625, 1.0, 0.03125, 1.0, 0.03125, 0.5, 0.03125, 0.5, 0.03125, 1.0, 0.0, 1.0, 0.0, 0.5, 0.75, 0.49, 0.7968, 0.4854, 0.8418, 0.4717, 0.8833, 0.4496, 0.9197, 0.4197, 0.9496, 0.3833, 0.9717, 0.3418, 0.9854, 0.2968, 0.99, 0.25, 0.9854, 0.2032, 0.9717, 0.1582, 0.9496, 0.1167, 0.9197, 0.08029, 0.8833, 0.05045, 0.8418, 0.02827, 0.7968, 0.01461, 0.75, 0.01, 0.7032, 0.01461, 0.6582, 0.02827, 0.6167, 0.05045, 0.5803, 0.08029, 0.5504, 0.1167, 0.5283, 0.1582, 0.5146, 0.2032, 0.51, 0.25, 0.5146, 0.2968, 0.5283, 0.3418, 0.5504, 0.3833, 0.5803, 0.4197, 0.6167, 0.4496, 0.6582, 0.4717, 0.7032, 0.4854])
me_cylinder_002.update()
me_cube_011 = bpy.data.meshes.new('Cube.011')
me_cube_011.from_pydata([(1.843, -1.0, -0.5426), (-1.843, -1.0, -0.5426), (1.843, 0.1222, -0.5426), (-1.843, 0.1222, -0.5426), (1.843, -1.0, 0.5426), (-1.843, -1.0, 0.5426), (1.843, 0.1222, 0.5426), (-1.843, 0.1222, 0.5426)], [], [(0, 1, 3, 2), (2, 3, 7, 6), (6, 7, 5, 4), (4, 5, 1, 0), (2, 6, 4, 0), (7, 3, 1, 5)])
_uv = me_cube_011.uv_layers.new(name='UVMap')
_uv.uv.foreach_set('vector', [0.375, 0.0, 0.625, 0.0, 0.625, 0.25, 0.375, 0.25, 0.375, 0.25, 0.625, 0.25, 0.625, 0.5, 0.375, 0.5, 0.375, 0.5, 0.625, 0.5, 0.625, 0.75, 0.375, 0.75, 0.375, 0.75, 0.625, 0.75, 0.625, 1.0, 0.375, 1.0, 0.125, 0.5, 0.375, 0.5, 0.375, 0.75, 0.125, 0.75, 0.625, 0.5, 0.875, 0.5, 0.875, 0.75, 0.625, 0.75])
me_cube_011.update()
me_cylinder_004 = bpy.data.meshes.new('Cylinder.004')
me_cylinder_004.from_pydata([(0.0, 0.0395, -0.03466), (0.0, 0.0395, 0.1217), (0.007706, 0.03874, -0.03466), (0.007706, 0.03874, 0.1217), (0.01512, 0.03649, -0.03466), (0.01512, 0.03649, 0.1217), (0.02195, 0.03284, -0.03466), (0.02195, 0.03284, 0.1217), (0.02793, 0.02793, -0.03466), (0.02793, 0.02793, 0.1217), (0.03284, 0.02195, -0.03466), (0.03284, 0.02195, 0.1217), (0.03649, 0.01512, -0.03466), (0.03649, 0.01512, 0.1217), (0.03874, 0.007706, -0.03466), (0.03874, 0.007706, 0.1217), (0.0395, 1.903e-09, -0.03466), (0.0395, 1.903e-09, 0.1217), (0.03874, -0.007706, -0.03466), (0.03874, -0.007706, 0.1217), (0.03649, -0.01512, -0.03466), (0.03649, -0.01512, 0.1217), (0.03284, -0.02195, -0.03466), (0.03284, -0.02195, 0.1217), (0.02793, -0.02793, -0.03466), (0.02793, -0.02793, 0.1217), (0.02195, -0.03284, -0.03466), (0.02195, -0.03284, 0.1217), (0.01512, -0.03649, -0.03466), (0.01512, -0.03649, 0.1217), (0.007706, -0.03874, -0.03466), (0.007706, -0.03874, 0.1217), (0.0, -0.0395, -0.03466), (0.0, -0.0395, 0.1217), (-0.007706, -0.03874, -0.03466), (-0.007706, -0.03874, 0.1217), (-0.01512, -0.03649, -0.03466), (-0.01512, -0.03649, 0.1217), (-0.02195, -0.03284, -0.03466), (-0.02195, -0.03284, 0.1217), (-0.02793, -0.02793, -0.03466), (-0.02793, -0.02793, 0.1217), (-0.03284, -0.02195, -0.03466), (-0.03284, -0.02195, 0.1217), (-0.03649, -0.01512, -0.03466), (-0.03649, -0.01512, 0.1217), (-0.03874, -0.007706, -0.03466), (-0.03874, -0.007706, 0.1217), (-0.0395, 1.903e-09, -0.03466), (-0.0395, 1.903e-09, 0.1217), (-0.03874, 0.007706, -0.03466), (-0.03874, 0.007706, 0.1217), (-0.03649, 0.01512, -0.03466), (-0.03649, 0.01512, 0.1217), (-0.03284, 0.02195, -0.03466), (-0.03284, 0.02195, 0.1217), (-0.02793, 0.02793, -0.03466), (-0.02793, 0.02793, 0.1217), (-0.02195, 0.03284, -0.03466), (-0.02195, 0.03284, 0.1217), (-0.01512, 0.03649, -0.03466), (-0.01512, 0.03649, 0.1217), (-0.007706, 0.03874, -0.03466), (-0.007706, 0.03874, 0.1217), (0.0, 0.0395, -0.02966), (0.0, 0.0395, 0.09915), (0.007706, 0.03874, 0.09915), (0.007706, 0.03874, -0.02966), (0.01512, 0.03649, 0.09915), (0.01512, 0.03649, -0.02966), (0.02195, 0.03284, 0.09915), (0.02195, 0.03284, -0.02966), (0.02793, 0.02793, 0.09915), (0.02793, 0.02793, -0.02966), (0.03284, 0.02195, 0.09915), (0.03284, 0.02195, -0.02966), (0.03649, 0.01512, 0.09915), (0.03649, 0.01512, -0.02966), (0.03874, 0.007706, 0.09915), (0.03874, 0.007706, -0.02966), (0.0395, 5.255e-09, 0.09915), (0.0395, 1.903e-09, -0.02966), (0.03874, -0.007706, 0.09915), (0.03874, -0.007706, -0.02966), (0.03649, -0.01512, 0.09915), (0.03649, -0.01512, -0.02966), (0.03284, -0.02195, 0.09915), (0.03284, -0.02195, -0.02966), (0.02793, -0.02793, 0.09915), (0.02793, -0.02793, -0.02966), (0.02195, -0.03284, 0.09915), (0.02195, -0.03284, -0.02966), (0.01512, -0.03649, 0.09915), (0.01512, -0.03649, -0.02966), (0.007706, -0.03874, 0.09915), (0.007706, -0.03874, -0.02966), (0.0, -0.0395, 0.09915), (0.0, -0.0395, -0.02966), (-0.007706, -0.03874, 0.09915), (-0.007706, -0.03874, -0.02966), (-0.01512, -0.03649, 0.09915), (-0.01512, -0.03649, -0.02966), (-0.02195, -0.03284, 0.09915), (-0.02195, -0.03284, -0.02966), (-0.02793, -0.02793, 0.09915), (-0.02793, -0.02793, -0.02966), (-0.03284, -0.02195, 0.09915), (-0.03284, -0.02195, -0.02966), (-0.03649, -0.01512, 0.09915), (-0.03649, -0.01512, -0.02966), (-0.03874, -0.007706, 0.09915), (-0.03874, -0.007706, -0.02966), (-0.0395, 5.255e-09, 0.09915), (-0.0395, 1.903e-09, -0.02966), (-0.03874, 0.007706, 0.09915), (-0.03874, 0.007706, -0.02966), (-0.03649, 0.01512, 0.09915), (-0.03649, 0.01512, -0.02966), (-0.03284, 0.02195, 0.09915), (-0.03284, 0.02195, -0.02966), (-0.02793, 0.02793, 0.09915), (-0.02793, 0.02793, -0.02966), (-0.02195, 0.03284, 0.09915), (-0.02195, 0.03284, -0.02966), (-0.01512, 0.03649, 0.09915), (-0.01512, 0.03649, -0.02966), (-0.007706, 0.03874, 0.09915), (-0.007706, 0.03874, -0.02966)], [], [(65, 1, 3, 66), (66, 3, 5, 68), (68, 5, 7, 70), (70, 7, 9, 72), (72, 9, 11, 74), (74, 11, 13, 76), (76, 13, 15, 78), (78, 15, 17, 80), (80, 17, 19, 82), (82, 19, 21, 84), (84, 21, 23, 86), (86, 23, 25, 88), (88, 25, 27, 90), (90, 27, 29, 92), (92, 29, 31, 94), (94, 31, 33, 96), (96, 33, 35, 98), (98, 35, 37, 100), (100, 37, 39, 102), (102, 39, 41, 104), (104, 41, 43, 106), (106, 43, 45, 108), (108, 45, 47, 110), (110, 47, 49, 112), (112, 49, 51, 114), (114, 51, 53, 116), (116, 53, 55, 118), (118, 55, 57, 120), (120, 57, 59, 122), (122, 59, 61, 124), (3, 1, 63, 61, 59, 57, 55, 53, 51, 49, 47, 45, 43, 41, 39, 37, 35, 33, 31, 29, 27, 25, 23, 21, 19, 17, 15, 13, 11, 9, 7, 5), (124, 61, 63, 126), (126, 63, 1, 65), (0, 2, 4, 6, 8, 10, 12, 14, 16, 18, 20, 22, 24, 26, 28, 30, 32, 34, 36, 38, 40, 42, 44, 46, 48, 50, 52, 54, 56, 58, 60, 62), (62, 127, 64, 0), (127, 126, 65, 64), (60, 125, 127, 62), (125, 124, 126, 127), (58, 123, 125, 60), (123, 122, 124, 125), (56, 121, 123, 58), (121, 120, 122, 123), (54, 119, 121, 56), (119, 118, 120, 121), (52, 117, 119, 54), (117, 116, 118, 119), (50, 115, 117, 52), (115, 114, 116, 117), (48, 113, 115, 50), (113, 112, 114, 115), (46, 111, 113, 48), (111, 110, 112, 113), (44, 109, 111, 46), (109, 108, 110, 111), (42, 107, 109, 44), (107, 106, 108, 109), (40, 105, 107, 42), (105, 104, 106, 107), (38, 103, 105, 40), (103, 102, 104, 105), (36, 101, 103, 38), (101, 100, 102, 103), (34, 99, 101, 36), (99, 98, 100, 101), (32, 97, 99, 34), (97, 96, 98, 99), (30, 95, 97, 32), (95, 94, 96, 97), (28, 93, 95, 30), (93, 92, 94, 95), (26, 91, 93, 28), (91, 90, 92, 93), (24, 89, 91, 26), (89, 88, 90, 91), (22, 87, 89, 24), (87, 86, 88, 89), (20, 85, 87, 22), (85, 84, 86, 87), (18, 83, 85, 20), (83, 82, 84, 85), (16, 81, 83, 18), (81, 80, 82, 83), (14, 79, 81, 16), (79, 78, 80, 81), (12, 77, 79, 14), (77, 76, 78, 79), (10, 75, 77, 12), (75, 74, 76, 77), (8, 73, 75, 10), (73, 72, 74, 75), (6, 71, 73, 8), (71, 70, 72, 73), (4, 69, 71, 6), (69, 68, 70, 71), (2, 67, 69, 4), (67, 66, 68, 69), (0, 64, 67, 2), (64, 65, 66, 67)])
me_cylinder_004.polygons.foreach_set('use_smooth', [True] * 98)
_uv = me_cylinder_004.uv_layers.new(name='UVMap')
_uv.uv.foreach_set('vector', [1.0, 0.6827, 1.0, 1.0, 0.9688, 1.0, 0.9688, 0.6827, 0.9688, 0.6827, 0.9688, 1.0, 0.9375, 1.0, 0.9375, 0.6827, 0.9375, 0.6827, 0.9375, 1.0, 0.9062, 1.0, 0.9062, 0.6827, 0.9062, 0.6827, 0.9062, 1.0, 0.875, 1.0, 0.875, 0.6827, 0.875, 0.6827, 0.875, 1.0, 0.8438, 1.0, 0.8438, 0.6827, 0.8438, 0.6827, 0.8438, 1.0, 0.8125, 1.0, 0.8125, 0.6827, 0.8125, 0.6827, 0.8125, 1.0, 0.7812, 1.0, 0.7812, 0.6827, 0.7812, 0.6827, 0.7812, 1.0, 0.75, 1.0, 0.75, 0.6827, 0.75, 0.6827, 0.75, 1.0, 0.7188, 1.0, 0.7188, 0.6827, 0.7188, 0.6827, 0.7188, 1.0, 0.6875, 1.0, 0.6875, 0.6827, 0.6875, 0.6827, 0.6875, 1.0, 0.6562, 1.0, 0.6562, 0.6827, 0.6562, 0.6827, 0.6562, 1.0, 0.625, 1.0, 0.625, 0.6827, 0.625, 0.6827, 0.625, 1.0, 0.5938, 1.0, 0.5938, 0.6827, 0.5938, 0.6827, 0.5938, 1.0, 0.5625, 1.0, 0.5625, 0.6827, 0.5625, 0.6827, 0.5625, 1.0, 0.5312, 1.0, 0.5312, 0.6827, 0.5312, 0.6827, 0.5312, 1.0, 0.5, 1.0, 0.5, 0.6827, 0.5, 0.6827, 0.5, 1.0, 0.4688, 1.0, 0.4688, 0.6827, 0.4688, 0.6827, 0.4688, 1.0, 0.4375, 1.0, 0.4375, 0.6827, 0.4375, 0.6827, 0.4375, 1.0, 0.4062, 1.0, 0.4062, 0.6827, 0.4062, 0.6827, 0.4062, 1.0, 0.375, 1.0, 0.375, 0.6827, 0.375, 0.6827, 0.375, 1.0, 0.3438, 1.0, 0.3438, 0.6827, 0.3438, 0.6827, 0.3438, 1.0, 0.3125, 1.0, 0.3125, 0.6827, 0.3125, 0.6827, 0.3125, 1.0, 0.2812, 1.0, 0.2812, 0.6827, 0.2812, 0.6827, 0.2812, 1.0, 0.25, 1.0, 0.25, 0.6827, 0.25, 0.6827, 0.25, 1.0, 0.2188, 1.0, 0.2188, 0.6827, 0.2188, 0.6827, 0.2188, 1.0, 0.1875, 1.0, 0.1875, 0.6827, 0.1875, 0.6827, 0.1875, 1.0, 0.1562, 1.0, 0.1562, 0.6827, 0.1562, 0.6827, 0.1562, 1.0, 0.125, 1.0, 0.125, 0.6827, 0.125, 0.6827, 0.125, 1.0, 0.09375, 1.0, 0.09375, 0.6827, 0.09375, 0.6827, 0.09375, 1.0, 0.0625, 1.0, 0.0625, 0.6827, 0.2968, 0.4854, 0.25, 0.49, 0.2032, 0.4854, 0.1582, 0.4717, 0.1167, 0.4496, 0.08029, 0.4197, 0.05045, 0.3833, 0.02827, 0.3418, 0.01461, 0.2968, 0.01, 0.25, 0.01461, 0.2032, 0.02827, 0.1582, 0.05045, 0.1167, 0.08029, 0.08029, 0.1167, 0.05045, 0.1582, 0.02827, 0.2032, 0.01461, 0.25, 0.01, 0.2968, 0.01461, 0.3418, 0.02827, 0.3833, 0.05045, 0.4197, 0.08029, 0.4496, 0.1167, 0.4717, 0.1582, 0.4854, 0.2032, 0.49, 0.25, 0.4854, 0.2968, 0.4717, 0.3418, 0.4496, 0.3833, 0.4197, 0.4197, 0.3833, 0.4496, 0.3418, 0.4717, 0.0625, 0.6827, 0.0625, 1.0, 0.03125, 1.0, 0.03125, 0.6827, 0.03125, 0.6827, 0.03125, 1.0, 0.0, 1.0, 0.0, 0.6827, 0.75, 0.49, 0.7968, 0.4854, 0.8418, 0.4717, 0.8833, 0.4496, 0.9197, 0.4197, 0.9496, 0.3833, 0.9717, 0.3418, 0.9854, 0.2968, 0.99, 0.25, 0.9854, 0.2032, 0.9717, 0.1582, 0.9496, 0.1167, 0.9197, 0.08029, 0.8833, 0.05045, 0.8418, 0.02827, 0.7968, 0.01461, 0.75, 0.01, 0.7032, 0.01461, 0.6582, 0.02827, 0.6167, 0.05045, 0.5803, 0.08029, 0.5504, 0.1167, 0.5283, 0.1582, 0.5146, 0.2032, 0.51, 0.25, 0.5146, 0.2968, 0.5283, 0.3418, 0.5504, 0.3833, 0.5803, 0.4197, 0.6167, 0.4496, 0.6582, 0.4717, 0.7032, 0.4854, 0.03125, 0.5, 0.03125, 0.516, 0.0, 0.516, 0.0, 0.5, 0.03125, 0.516, 0.03125, 0.6827, 0.0, 0.6827, 0.0, 0.516, 0.0625, 0.5, 0.0625, 0.516, 0.03125, 0.516, 0.03125, 0.5, 0.0625, 0.516, 0.0625, 0.6827, 0.03125, 0.6827, 0.03125, 0.516, 0.09375, 0.5, 0.09375, 0.516, 0.0625, 0.516, 0.0625, 0.5, 0.09375, 0.516, 0.09375, 0.6827, 0.0625, 0.6827, 0.0625, 0.516, 0.125, 0.5, 0.125, 0.516, 0.09375, 0.516, 0.09375, 0.5, 0.125, 0.516, 0.125, 0.6827, 0.09375, 0.6827, 0.09375, 0.516, 0.1562, 0.5, 0.1562, 0.516, 0.125, 0.516, 0.125, 0.5, 0.1562, 0.516, 0.1562, 0.6827, 0.125, 0.6827, 0.125, 0.516, 0.1875, 0.5, 0.1875, 0.516, 0.1562, 0.516, 0.1562, 0.5, 0.1875, 0.516, 0.1875, 0.6827, 0.1562, 0.6827, 0.1562, 0.516, 0.2188, 0.5, 0.2188, 0.516, 0.1875, 0.516, 0.1875, 0.5, 0.2188, 0.516, 0.2188, 0.6827, 0.1875, 0.6827, 0.1875, 0.516, 0.25, 0.5, 0.25, 0.516, 0.2188, 0.516, 0.2188, 0.5, 0.25, 0.516, 0.25, 0.6827, 0.2188, 0.6827, 0.2188, 0.516, 0.2812, 0.5, 0.2812, 0.516, 0.25, 0.516, 0.25, 0.5, 0.2812, 0.516, 0.2812, 0.6827, 0.25, 0.6827, 0.25, 0.516, 0.3125, 0.5, 0.3125, 0.516, 0.2812, 0.516, 0.2812, 0.5, 0.3125, 0.516, 0.3125, 0.6827, 0.2812, 0.6827, 0.2812, 0.516, 0.3438, 0.5, 0.3438, 0.516, 0.3125, 0.516, 0.3125, 0.5, 0.3438, 0.516, 0.3438, 0.6827, 0.3125, 0.6827, 0.3125, 0.516, 0.375, 0.5, 0.375, 0.516, 0.3438, 0.516, 0.3438, 0.5, 0.375, 0.516, 0.375, 0.6827, 0.3438, 0.6827, 0.3438, 0.516, 0.4062, 0.5, 0.4062, 0.516, 0.375, 0.516, 0.375, 0.5, 0.4062, 0.516, 0.4062, 0.6827, 0.375, 0.6827, 0.375, 0.516, 0.4375, 0.5, 0.4375, 0.516, 0.4062, 0.516, 0.4062, 0.5, 0.4375, 0.516, 0.4375, 0.6827, 0.4062, 0.6827, 0.4062, 0.516, 0.4688, 0.5, 0.4688, 0.516, 0.4375, 0.516, 0.4375, 0.5, 0.4688, 0.516, 0.4688, 0.6827, 0.4375, 0.6827, 0.4375, 0.516, 0.5, 0.5, 0.5, 0.516, 0.4688, 0.516, 0.4688, 0.5, 0.5, 0.516, 0.5, 0.6827, 0.4688, 0.6827, 0.4688, 0.516, 0.5312, 0.5, 0.5312, 0.516, 0.5, 0.516, 0.5, 0.5, 0.5312, 0.516, 0.5312, 0.6827, 0.5, 0.6827, 0.5, 0.516, 0.5625, 0.5, 0.5625, 0.516, 0.5312, 0.516, 0.5312, 0.5, 0.5625, 0.516, 0.5625, 0.6827, 0.5312, 0.6827, 0.5312, 0.516, 0.5938, 0.5, 0.5938, 0.516, 0.5625, 0.516, 0.5625, 0.5, 0.5938, 0.516, 0.5938, 0.6827, 0.5625, 0.6827, 0.5625, 0.516, 0.625, 0.5, 0.625, 0.516, 0.5938, 0.516, 0.5938, 0.5, 0.625, 0.516, 0.625, 0.6827, 0.5938, 0.6827, 0.5938, 0.516, 0.6562, 0.5, 0.6562, 0.516, 0.625, 0.516, 0.625, 0.5, 0.6562, 0.516, 0.6562, 0.6827, 0.625, 0.6827, 0.625, 0.516, 0.6875, 0.5, 0.6875, 0.516, 0.6562, 0.516, 0.6562, 0.5, 0.6875, 0.516, 0.6875, 0.6827, 0.6562, 0.6827, 0.6562, 0.516, 0.7188, 0.5, 0.7188, 0.516, 0.6875, 0.516, 0.6875, 0.5, 0.7188, 0.516, 0.7188, 0.6827, 0.6875, 0.6827, 0.6875, 0.516, 0.75, 0.5, 0.75, 0.516, 0.7188, 0.516, 0.7188, 0.5, 0.75, 0.516, 0.75, 0.6827, 0.7188, 0.6827, 0.7188, 0.516, 0.7812, 0.5, 0.7812, 0.516, 0.75, 0.516, 0.75, 0.5, 0.7812, 0.516, 0.7812, 0.6827, 0.75, 0.6827, 0.75, 0.516, 0.8125, 0.5, 0.8125, 0.516, 0.7812, 0.516, 0.7812, 0.5, 0.8125, 0.516, 0.8125, 0.6827, 0.7812, 0.6827, 0.7812, 0.516, 0.8438, 0.5, 0.8438, 0.516, 0.8125, 0.516, 0.8125, 0.5, 0.8438, 0.516, 0.8438, 0.6827, 0.8125, 0.6827, 0.8125, 0.516, 0.875, 0.5, 0.875, 0.516, 0.8438, 0.516, 0.8438, 0.5, 0.875, 0.516, 0.875, 0.6827, 0.8438, 0.6827, 0.8438, 0.516, 0.9062, 0.5, 0.9062, 0.516, 0.875, 0.516, 0.875, 0.5, 0.9062, 0.516, 0.9062, 0.6827, 0.875, 0.6827, 0.875, 0.516, 0.9375, 0.5, 0.9375, 0.516, 0.9062, 0.516, 0.9062, 0.5, 0.9375, 0.516, 0.9375, 0.6827, 0.9062, 0.6827, 0.9062, 0.516, 0.9688, 0.5, 0.9688, 0.516, 0.9375, 0.516, 0.9375, 0.5, 0.9688, 0.516, 0.9688, 0.6827, 0.9375, 0.6827, 0.9375, 0.516, 1.0, 0.5, 1.0, 0.516, 0.9688, 0.516, 0.9688, 0.5, 1.0, 0.516, 1.0, 0.6827, 0.9688, 0.6827, 0.9688, 0.516])
me_cylinder_004.update()
me_cube_003 = bpy.data.meshes.new('Cube.003')
me_cube_003.from_pydata([(-1.0, -1.0, -1.0), (-1.0, -1.0, 1.0), (-1.0, 1.0, -1.0), (-1.0, 1.0, 1.0), (1.0, -1.0, -1.0), (1.0, -1.0, 1.0), (1.0, 1.0, -1.0), (1.0, 1.0, 1.0)], [], [(0, 1, 3, 2), (2, 3, 7, 6), (6, 7, 5, 4), (4, 5, 1, 0), (2, 6, 4, 0), (7, 3, 1, 5)])
_uv = me_cube_003.uv_layers.new(name='UVMap')
_uv.uv.foreach_set('vector', [0.375, 0.0, 0.625, 0.0, 0.625, 0.25, 0.375, 0.25, 0.375, 0.25, 0.625, 0.25, 0.625, 0.5, 0.375, 0.5, 0.375, 0.5, 0.625, 0.5, 0.625, 0.75, 0.375, 0.75, 0.375, 0.75, 0.625, 0.75, 0.625, 1.0, 0.375, 1.0, 0.125, 0.5, 0.375, 0.5, 0.375, 0.75, 0.125, 0.75, 0.625, 0.5, 0.875, 0.5, 0.875, 0.75, 0.625, 0.75])
me_cube_003.update()
me_cube_004 = bpy.data.meshes.new('Cube.004')
me_cube_004.from_pydata([(-1.0, -1.0, -1.0), (-1.0, -1.0, 1.0), (-1.0, 1.0, -1.0), (-1.0, 1.0, 1.0), (1.0, -1.0, -1.0), (1.0, -1.0, 1.0), (1.0, 1.0, -1.0), (1.0, 1.0, 1.0)], [], [(0, 1, 3, 2), (2, 3, 7, 6), (6, 7, 5, 4), (4, 5, 1, 0), (2, 6, 4, 0), (7, 3, 1, 5)])
_uv = me_cube_004.uv_layers.new(name='UVMap')
_uv.uv.foreach_set('vector', [0.375, 0.0, 0.625, 0.0, 0.625, 0.25, 0.375, 0.25, 0.375, 0.25, 0.625, 0.25, 0.625, 0.5, 0.375, 0.5, 0.375, 0.5, 0.625, 0.5, 0.625, 0.75, 0.375, 0.75, 0.375, 0.75, 0.625, 0.75, 0.625, 1.0, 0.375, 1.0, 0.125, 0.5, 0.375, 0.5, 0.375, 0.75, 0.125, 0.75, 0.625, 0.5, 0.875, 0.5, 0.875, 0.75, 0.625, 0.75])
me_cube_004.update()
me_cylinder_005 = bpy.data.meshes.new('Cylinder.005')
me_cylinder_005.from_pydata([(0.0, 0.006, -0.01), (0.0, 0.006, 0.01), (0.002296, 0.005543, -0.01), (0.002296, 0.005543, 0.01), (0.004243, 0.004243, -0.01), (0.004243, 0.004243, 0.01), (0.005543, 0.002296, -0.01), (0.005543, 0.002296, 0.01), (0.006, 0.0, -0.01), (0.006, 0.0, 0.01), (0.005543, -0.002296, -0.01), (0.005543, -0.002296, 0.01), (0.004243, -0.004243, -0.01), (0.004243, -0.004243, 0.01), (0.002296, -0.005543, -0.01), (0.002296, -0.005543, 0.01), (0.0, -0.006, -0.01), (0.0, -0.006, 0.01), (-0.002296, -0.005543, -0.01), (-0.002296, -0.005543, 0.01), (-0.004243, -0.004243, -0.01), (-0.004243, -0.004243, 0.01), (-0.005543, -0.002296, -0.01), (-0.005543, -0.002296, 0.01), (-0.006, 0.0, -0.01), (-0.006, 0.0, 0.01), (-0.005543, 0.002296, -0.01), (-0.005543, 0.002296, 0.01), (-0.004243, 0.004243, -0.01), (-0.004243, 0.004243, 0.01), (-0.002296, 0.005543, -0.01), (-0.002296, 0.005543, 0.01)], [], [(0, 1, 3, 2), (2, 3, 5, 4), (4, 5, 7, 6), (6, 7, 9, 8), (8, 9, 11, 10), (10, 11, 13, 12), (12, 13, 15, 14), (14, 15, 17, 16), (16, 17, 19, 18), (18, 19, 21, 20), (20, 21, 23, 22), (22, 23, 25, 24), (24, 25, 27, 26), (26, 27, 29, 28), (3, 1, 31, 29, 27, 25, 23, 21, 19, 17, 15, 13, 11, 9, 7, 5), (28, 29, 31, 30), (30, 31, 1, 0), (0, 2, 4, 6, 8, 10, 12, 14, 16, 18, 20, 22, 24, 26, 28, 30)])
_uv = me_cylinder_005.uv_layers.new(name='UVMap')
_uv.uv.foreach_set('vector', [1.0, 0.5, 1.0, 1.0, 0.9375, 1.0, 0.9375, 0.5, 0.9375, 0.5, 0.9375, 1.0, 0.875, 1.0, 0.875, 0.5, 0.875, 0.5, 0.875, 1.0, 0.8125, 1.0, 0.8125, 0.5, 0.8125, 0.5, 0.8125, 1.0, 0.75, 1.0, 0.75, 0.5, 0.75, 0.5, 0.75, 1.0, 0.6875, 1.0, 0.6875, 0.5, 0.6875, 0.5, 0.6875, 1.0, 0.625, 1.0, 0.625, 0.5, 0.625, 0.5, 0.625, 1.0, 0.5625, 1.0, 0.5625, 0.5, 0.5625, 0.5, 0.5625, 1.0, 0.5, 1.0, 0.5, 0.5, 0.5, 0.5, 0.5, 1.0, 0.4375, 1.0, 0.4375, 0.5, 0.4375, 0.5, 0.4375, 1.0, 0.375, 1.0, 0.375, 0.5, 0.375, 0.5, 0.375, 1.0, 0.3125, 1.0, 0.3125, 0.5, 0.3125, 0.5, 0.3125, 1.0, 0.25, 1.0, 0.25, 0.5, 0.25, 0.5, 0.25, 1.0, 0.1875, 1.0, 0.1875, 0.5, 0.1875, 0.5, 0.1875, 1.0, 0.125, 1.0, 0.125, 0.5, 0.3418, 0.4717, 0.25, 0.49, 0.1582, 0.4717, 0.08029, 0.4197, 0.02827, 0.3418, 0.01, 0.25, 0.02827, 0.1582, 0.08029, 0.08029, 0.1582, 0.02827, 0.25, 0.01, 0.3418, 0.02827, 0.4197, 0.08029, 0.4717, 0.1582, 0.49, 0.25, 0.4717, 0.3418, 0.4197, 0.4197, 0.125, 0.5, 0.125, 1.0, 0.0625, 1.0, 0.0625, 0.5, 0.0625, 0.5, 0.0625, 1.0, 0.0, 1.0, 0.0, 0.5, 0.75, 0.49, 0.8418, 0.4717, 0.9197, 0.4197, 0.9717, 0.3418, 0.99, 0.25, 0.9717, 0.1582, 0.9197, 0.08029, 0.8418, 0.02827, 0.75, 0.01, 0.6582, 0.02827, 0.5803, 0.08029, 0.5283, 0.1582, 0.51, 0.25, 0.5283, 0.3418, 0.5803, 0.4197, 0.6582, 0.4717])
me_cylinder_005.update()
me_cylinder_006 = bpy.data.meshes.new('Cylinder.006')
me_cylinder_006.from_pydata([(0.0, 0.006, -0.01), (0.0, 0.006, 0.01), (0.002296, 0.005543, -0.01), (0.002296, 0.005543, 0.01), (0.004243, 0.004243, -0.01), (0.004243, 0.004243, 0.01), (0.005543, 0.002296, -0.01), (0.005543, 0.002296, 0.01), (0.006, 0.0, -0.01), (0.006, 0.0, 0.01), (0.005543, -0.002296, -0.01), (0.005543, -0.002296, 0.01), (0.004243, -0.004243, -0.01), (0.004243, -0.004243, 0.01), (0.002296, -0.005543, -0.01), (0.002296, -0.005543, 0.01), (0.0, -0.006, -0.01), (0.0, -0.006, 0.01), (-0.002296, -0.005543, -0.01), (-0.002296, -0.005543, 0.01), (-0.004243, -0.004243, -0.01), (-0.004243, -0.004243, 0.01), (-0.005543, -0.002296, -0.01), (-0.005543, -0.002296, 0.01), (-0.006, 0.0, -0.01), (-0.006, 0.0, 0.01), (-0.005543, 0.002296, -0.01), (-0.005543, 0.002296, 0.01), (-0.004243, 0.004243, -0.01), (-0.004243, 0.004243, 0.01), (-0.002296, 0.005543, -0.01), (-0.002296, 0.005543, 0.01)], [], [(0, 1, 3, 2), (2, 3, 5, 4), (4, 5, 7, 6), (6, 7, 9, 8), (8, 9, 11, 10), (10, 11, 13, 12), (12, 13, 15, 14), (14, 15, 17, 16), (16, 17, 19, 18), (18, 19, 21, 20), (20, 21, 23, 22), (22, 23, 25, 24), (24, 25, 27, 26), (26, 27, 29, 28), (3, 1, 31, 29, 27, 25, 23, 21, 19, 17, 15, 13, 11, 9, 7, 5), (28, 29, 31, 30), (30, 31, 1, 0), (0, 2, 4, 6, 8, 10, 12, 14, 16, 18, 20, 22, 24, 26, 28, 30)])
_uv = me_cylinder_006.uv_layers.new(name='UVMap')
_uv.uv.foreach_set('vector', [1.0, 0.5, 1.0, 1.0, 0.9375, 1.0, 0.9375, 0.5, 0.9375, 0.5, 0.9375, 1.0, 0.875, 1.0, 0.875, 0.5, 0.875, 0.5, 0.875, 1.0, 0.8125, 1.0, 0.8125, 0.5, 0.8125, 0.5, 0.8125, 1.0, 0.75, 1.0, 0.75, 0.5, 0.75, 0.5, 0.75, 1.0, 0.6875, 1.0, 0.6875, 0.5, 0.6875, 0.5, 0.6875, 1.0, 0.625, 1.0, 0.625, 0.5, 0.625, 0.5, 0.625, 1.0, 0.5625, 1.0, 0.5625, 0.5, 0.5625, 0.5, 0.5625, 1.0, 0.5, 1.0, 0.5, 0.5, 0.5, 0.5, 0.5, 1.0, 0.4375, 1.0, 0.4375, 0.5, 0.4375, 0.5, 0.4375, 1.0, 0.375, 1.0, 0.375, 0.5, 0.375, 0.5, 0.375, 1.0, 0.3125, 1.0, 0.3125, 0.5, 0.3125, 0.5, 0.3125, 1.0, 0.25, 1.0, 0.25, 0.5, 0.25, 0.5, 0.25, 1.0, 0.1875, 1.0, 0.1875, 0.5, 0.1875, 0.5, 0.1875, 1.0, 0.125, 1.0, 0.125, 0.5, 0.3418, 0.4717, 0.25, 0.49, 0.1582, 0.4717, 0.08029, 0.4197, 0.02827, 0.3418, 0.01, 0.25, 0.02827, 0.1582, 0.08029, 0.08029, 0.1582, 0.02827, 0.25, 0.01, 0.3418, 0.02827, 0.4197, 0.08029, 0.4717, 0.1582, 0.49, 0.25, 0.4717, 0.3418, 0.4197, 0.4197, 0.125, 0.5, 0.125, 1.0, 0.0625, 1.0, 0.0625, 0.5, 0.0625, 0.5, 0.0625, 1.0, 0.0, 1.0, 0.0, 0.5, 0.75, 0.49, 0.8418, 0.4717, 0.9197, 0.4197, 0.9717, 0.3418, 0.99, 0.25, 0.9717, 0.1582, 0.9197, 0.08029, 0.8418, 0.02827, 0.75, 0.01, 0.6582, 0.02827, 0.5803, 0.08029, 0.5283, 0.1582, 0.51, 0.25, 0.5283, 0.3418, 0.5803, 0.4197, 0.6582, 0.4717])
me_cylinder_006.update()
me_cylinder_007 = bpy.data.meshes.new('Cylinder.007')
me_cylinder_007.from_pydata([(0.0, 0.006, -0.01), (0.0, 0.003551, -0.002611), (0.002296, 0.005543, -0.01), (0.001359, 0.003281, -0.002611), (0.004243, 0.004243, -0.01), (0.002511, 0.002511, -0.002611), (0.005543, 0.002296, -0.01), (0.003281, 0.001359, -0.002611), (0.006, 0.0, -0.01), (0.003551, 0.0, -0.002611), (0.005543, -0.002296, -0.01), (0.003281, -0.001359, -0.002611), (0.004243, -0.004243, -0.01), (0.002511, -0.002511, -0.002611), (0.002296, -0.005543, -0.01), (0.001359, -0.003281, -0.002611), (0.0, -0.006, -0.01), (0.0, -0.003551, -0.002611), (-0.002296, -0.005543, -0.01), (-0.001359, -0.003281, -0.002611), (-0.004243, -0.004243, -0.01), (-0.002511, -0.002511, -0.002611), (-0.005543, -0.002296, -0.01), (-0.003281, -0.001359, -0.002611), (-0.006, 0.0, -0.01), (-0.003551, 0.0, -0.002611), (-0.005543, 0.002296, -0.01), (-0.003281, 0.001359, -0.002611), (-0.004243, 0.004243, -0.01), (-0.002511, 0.002511, -0.002611), (-0.002296, 0.005543, -0.01), (-0.001359, 0.003281, -0.002611), (0.002296, 0.005543, 0.01), (0.0, 0.006, 0.01), (0.004243, 0.004243, 0.01), (0.005543, 0.002296, 0.01), (0.006, 0.0, 0.01), (0.005543, -0.002296, 0.01), (0.004243, -0.004243, 0.01), (0.002296, -0.005543, 0.01), (0.0, -0.006, 0.01), (-0.002296, -0.005543, 0.01), (-0.004243, -0.004243, 0.01), (-0.005543, -0.002296, 0.01), (-0.006, 0.0, 0.01), (-0.005543, 0.002296, 0.01), (-0.004243, 0.004243, 0.01), (-0.002296, 0.005543, 0.01), (0.001505, 0.003633, 0.01), (0.0, 0.003932, 0.01), (0.00278, 0.00278, 0.01), (0.003633, 0.001505, 0.01), (0.003932, 0.0, 0.01), (0.003633, -0.001505, 0.01), (0.00278, -0.00278, 0.01), (0.001505, -0.003633, 0.01), (0.0, -0.003932, 0.01), (-0.001505, -0.003633, 0.01), (-0.00278, -0.00278, 0.01), (-0.003633, -0.001505, 0.01), (-0.003932, 0.0, 0.01), (-0.003633, 0.001505, 0.01), (-0.00278, 0.00278, 0.01), (-0.001505, 0.003633, 0.01)], [], [(0, 33, 32, 2), (2, 32, 34, 4), (4, 34, 35, 6), (6, 35, 36, 8), (8, 36, 37, 10), (10, 37, 38, 12), (12, 38, 39, 14), (14, 39, 40, 16), (16, 40, 41, 18), (18, 41, 42, 20), (20, 42, 43, 22), (22, 43, 44, 24), (24, 44, 45, 26), (26, 45, 46, 28), (3, 1, 31, 29, 27, 25, 23, 21, 19, 17, 15, 13, 11, 9, 7, 5), (28, 46, 47, 30), (30, 47, 33, 0), (0, 2, 4, 6, 8, 10, 12, 14, 16, 18, 20, 22, 24, 26, 28, 30), (49, 48, 32, 33), (48, 50, 34, 32), (50, 51, 35, 34), (51, 52, 36, 35), (52, 53, 37, 36), (53, 54, 38, 37), (54, 55, 39, 38), (55, 56, 40, 39), (56, 57, 41, 40), (57, 58, 42, 41), (58, 59, 43, 42), (59, 60, 44, 43), (60, 61, 45, 44), (61, 62, 46, 45), (62, 63, 47, 46), (63, 49, 33, 47), (1, 3, 48, 49), (3, 5, 50, 48), (5, 7, 51, 50), (7, 9, 52, 51), (9, 11, 53, 52), (11, 13, 54, 53), (13, 15, 55, 54), (15, 17, 56, 55), (17, 19, 57, 56), (19, 21, 58, 57), (21, 23, 59, 58), (23, 25, 60, 59), (25, 27, 61, 60), (27, 29, 62, 61), (29, 31, 63, 62), (31, 1, 49, 63)])
_uv = me_cylinder_007.uv_layers.new(name='UVMap')
_uv.uv.foreach_set('vector', [1.0, 0.5, 1.0, 1.0, 0.9375, 1.0, 0.9375, 0.5, 0.9375, 0.5, 0.9375, 1.0, 0.875, 1.0, 0.875, 0.5, 0.875, 0.5, 0.875, 1.0, 0.8125, 1.0, 0.8125, 0.5, 0.8125, 0.5, 0.8125, 1.0, 0.75, 1.0, 0.75, 0.5, 0.75, 0.5, 0.75, 1.0, 0.6875, 1.0, 0.6875, 0.5, 0.6875, 0.5, 0.6875, 1.0, 0.625, 1.0, 0.625, 0.5, 0.625, 0.5, 0.625, 1.0, 0.5625, 1.0, 0.5625, 0.5, 0.5625, 0.5, 0.5625, 1.0, 0.5, 1.0, 0.5, 0.5, 0.5, 0.5, 0.5, 1.0, 0.4375, 1.0, 0.4375, 0.5, 0.4375, 0.5, 0.4375, 1.0, 0.375, 1.0, 0.375, 0.5, 0.375, 0.5, 0.375, 1.0, 0.3125, 1.0, 0.3125, 0.5, 0.3125, 0.5, 0.3125, 1.0, 0.25, 1.0, 0.25, 0.5, 0.25, 0.5, 0.25, 1.0, 0.1875, 1.0, 0.1875, 0.5, 0.1875, 0.5, 0.1875, 1.0, 0.125, 1.0, 0.125, 0.5, 0.3044, 0.3812, 0.25, 0.392, 0.1956, 0.3812, 0.1496, 0.3504, 0.1188, 0.3044, 0.108, 0.25, 0.1188, 0.1956, 0.1496, 0.1496, 0.1956, 0.1188, 0.25, 0.108, 0.3044, 0.1188, 0.3504, 0.1496, 0.3812, 0.1956, 0.392, 0.25, 0.3812, 0.3044, 0.3504, 0.3504, 0.125, 0.5, 0.125, 1.0, 0.0625, 1.0, 0.0625, 0.5, 0.0625, 0.5, 0.0625, 1.0, 0.0, 1.0, 0.0, 0.5, 0.75, 0.49, 0.8418, 0.4717, 0.9197, 0.4197, 0.9717, 0.3418, 0.99, 0.25, 0.9717, 0.1582, 0.9197, 0.08029, 0.8418, 0.02827, 0.75, 0.01, 0.6582, 0.02827, 0.5803, 0.08029, 0.5283, 0.1582, 0.51, 0.25, 0.5283, 0.3418, 0.5803, 0.4197, 0.6582, 0.4717, 0.25, 0.4073, 0.3102, 0.3953, 0.3418, 0.4717, 0.25, 0.49, 0.3102, 0.3953, 0.3612, 0.3612, 0.4197, 0.4197, 0.3418, 0.4717, 0.3612, 0.3612, 0.3953, 0.3102, 0.4717, 0.3418, 0.4197, 0.4197, 0.3953, 0.3102, 0.4073, 0.25, 0.49, 0.25, 0.4717, 0.3418, 0.4073, 0.25, 0.3953, 0.1898, 0.4717, 0.1582, 0.49, 0.25, 0.3953, 0.1898, 0.3612, 0.1388, 0.4197, 0.08029, 0.4717, 0.1582, 0.3612, 0.1388, 0.3102, 0.1047, 0.3418, 0.02827, 0.4197, 0.08029, 0.3102, 0.1047, 0.25, 0.09272, 0.25, 0.01, 0.3418, 0.02827, 0.25, 0.09272, 0.1898, 0.1047, 0.1582, 0.02827, 0.25, 0.01, 0.1898, 0.1047, 0.1388, 0.1388, 0.08029, 0.08029, 0.1582, 0.02827, 0.1388, 0.1388, 0.1047, 0.1898, 0.02827, 0.1582, 0.08029, 0.08029, 0.1047, 0.1898, 0.09272, 0.25, 0.01, 0.25, 0.02827, 0.1582, 0.09272, 0.25, 0.1047, 0.3102, 0.02827, 0.3418, 0.01, 0.25, 0.1047, 0.3102, 0.1388, 0.3612, 0.08029, 0.4197, 0.02827, 0.3418, 0.1388, 0.3612, 0.1898, 0.3953, 0.1582, 0.4717, 0.08029, 0.4197, 0.1898, 0.3953, 0.25, 0.4073, 0.25, 0.49, 0.1582, 0.4717, 0.25, 0.392, 0.3044, 0.3812, 0.3102, 0.3953, 0.25, 0.4073, 0.3044, 0.3812, 0.3504, 0.3504, 0.3612, 0.3612, 0.3102, 0.3953, 0.3504, 0.3504, 0.3812, 0.3044, 0.3953, 0.3102, 0.3612, 0.3612, 0.3812, 0.3044, 0.392, 0.25, 0.4073, 0.25, 0.3953, 0.3102, 0.392, 0.25, 0.3812, 0.1956, 0.3953, 0.1898, 0.4073, 0.25, 0.3812, 0.1956, 0.3504, 0.1496, 0.3612, 0.1388, 0.3953, 0.1898, 0.3504, 0.1496, 0.3044, 0.1188, 0.3102, 0.1047, 0.3612, 0.1388, 0.3044, 0.1188, 0.25, 0.108, 0.25, 0.09272, 0.3102, 0.1047, 0.25, 0.108, 0.1956, 0.1188, 0.1898, 0.1047, 0.25, 0.09272, 0.1956, 0.1188, 0.1496, 0.1496, 0.1388, 0.1388, 0.1898, 0.1047, 0.1496, 0.1496, 0.1188, 0.1956, 0.1047, 0.1898, 0.1388, 0.1388, 0.1188, 0.1956, 0.108, 0.25, 0.09272, 0.25, 0.1047, 0.1898, 0.108, 0.25, 0.1188, 0.3044, 0.1047, 0.3102, 0.09272, 0.25, 0.1188, 0.3044, 0.1496, 0.3504, 0.1388, 0.3612, 0.1047, 0.3102, 0.1496, 0.3504, 0.1956, 0.3812, 0.1898, 0.3953, 0.1388, 0.3612, 0.1956, 0.3812, 0.25, 0.392, 0.25, 0.4073, 0.1898, 0.3953])
me_cylinder_007.update()
me_cube_007 = bpy.data.meshes.new('Cube.007')
me_cube_007.from_pydata([(-1.0, -1.0, -1.0), (-1.0, -1.0, 1.0), (-1.0, 1.0, -1.0), (-1.0, 1.0, 1.0), (1.0, -1.0, -1.0), (1.0, -1.0, 1.0), (1.0, 1.0, -1.0), (1.0, 1.0, 1.0)], [], [(0, 1, 3, 2), (2, 3, 7, 6), (6, 7, 5, 4), (4, 5, 1, 0), (2, 6, 4, 0), (7, 3, 1, 5)])
_uv = me_cube_007.uv_layers.new(name='UVMap')
_uv.uv.foreach_set('vector', [0.375, 0.0, 0.625, 0.0, 0.625, 0.25, 0.375, 0.25, 0.375, 0.25, 0.625, 0.25, 0.625, 0.5, 0.375, 0.5, 0.375, 0.5, 0.625, 0.5, 0.625, 0.75, 0.375, 0.75, 0.375, 0.75, 0.625, 0.75, 0.625, 1.0, 0.375, 1.0, 0.125, 0.5, 0.375, 0.5, 0.375, 0.75, 0.125, 0.75, 0.625, 0.5, 0.875, 0.5, 0.875, 0.75, 0.625, 0.75])
me_cube_007.update()
me_cube_008 = bpy.data.meshes.new('Cube.008')
me_cube_008.from_pydata([(-1.0, -1.0, -1.0), (-1.0, -1.0, 1.0), (-1.0, 1.0, -1.0), (-1.0, 1.0, 1.0), (1.0, -1.0, -1.0), (1.0, -1.0, 1.0), (1.0, 1.0, -1.0), (1.0, 1.0, 1.0)], [], [(0, 1, 3, 2), (2, 3, 7, 6), (6, 7, 5, 4), (4, 5, 1, 0), (2, 6, 4, 0), (7, 3, 1, 5)])
_uv = me_cube_008.uv_layers.new(name='UVMap')
_uv.uv.foreach_set('vector', [0.375, 0.0, 0.625, 0.0, 0.625, 0.25, 0.375, 0.25, 0.375, 0.25, 0.625, 0.25, 0.625, 0.5, 0.375, 0.5, 0.375, 0.5, 0.625, 0.5, 0.625, 0.75, 0.375, 0.75, 0.375, 0.75, 0.625, 0.75, 0.625, 1.0, 0.375, 1.0, 0.125, 0.5, 0.375, 0.5, 0.375, 0.75, 0.125, 0.75, 0.625, 0.5, 0.875, 0.5, 0.875, 0.75, 0.625, 0.75])
me_cube_008.update()
me_cube_009 = bpy.data.meshes.new('Cube.009')
me_cube_009.from_pydata([(-2.0, -1.0, 0.5), (2.0, -1.0, 0.5), (-2.0, 1.0, 0.5), (2.0, 1.0, 0.5), (-2.302, -1.0, -0.5), (2.302, -1.0, -0.5), (-2.302, 1.0, -0.5), (2.302, 1.0, -0.5), (-2.196, 1.0, -0.3538), (2.196, 1.0, -0.3538), (-2.196, -1.0, -0.3538), (2.196, -1.0, -0.3538), (-2.0, 1.0, 0.3225), (2.0, -1.0, 0.3225), (2.0, 1.0, 0.3225), (-2.0, -1.0, 0.3225)], [], [(0, 1, 3, 2), (8, 9, 7, 6), (6, 7, 5, 4), (15, 13, 1, 0), (8, 6, 4, 10), (14, 3, 1, 13), (7, 9, 11, 5), (12, 8, 10, 15), (4, 5, 11, 10), (12, 14, 9, 8), (2, 3, 14, 12), (2, 12, 15, 0), (9, 14, 13, 11), (10, 11, 13, 15)])
_uv = me_cube_009.uv_layers.new(name='UVMap')
_uv.uv.foreach_set('vector', [0.375, 0.0, 0.625, 0.0, 0.625, 0.25, 0.375, 0.25, 0.375, 0.4634, 0.625, 0.4634, 0.625, 0.5, 0.375, 0.5, 0.375, 0.5, 0.625, 0.5, 0.625, 0.75, 0.375, 0.75, 0.375, 0.9556, 0.625, 0.9556, 0.625, 1.0, 0.375, 1.0, 0.3384, 0.5, 0.375, 0.5, 0.375, 0.75, 0.3384, 0.75, 0.8306, 0.5, 0.875, 0.5, 0.875, 0.75, 0.8306, 0.75, 0.625, 0.5, 0.6616, 0.5, 0.6616, 0.75, 0.625, 0.75, 0.1694, 0.5, 0.3384, 0.5, 0.3384, 0.75, 0.1694, 0.75, 0.375, 0.75, 0.625, 0.75, 0.625, 0.7866, 0.375, 0.7866, 0.375, 0.2944, 0.625, 0.2944, 0.625, 0.4634, 0.375, 0.4634, 0.375, 0.25, 0.625, 0.25, 0.625, 0.2944, 0.375, 0.2944, 0.125, 0.5, 0.1694, 0.5, 0.1694, 0.75, 0.125, 0.75, 0.6616, 0.5, 0.8306, 0.5, 0.8306, 0.75, 0.6616, 0.75, 0.375, 0.7866, 0.625, 0.7866, 0.625, 0.9556, 0.375, 0.9556])
me_cube_009.update()
me_cylinder_009 = bpy.data.meshes.new('Cylinder.009')
me_cylinder_009.from_pydata([(0.0, 0.006, -0.01), (0.0, 0.006, 0.01), (0.002296, 0.005543, -0.01), (0.002296, 0.005543, 0.01), (0.004243, 0.004243, -0.01), (0.004243, 0.004243, 0.01), (0.005543, 0.002296, -0.01), (0.005543, 0.002296, 0.01), (0.006, 0.0, -0.01), (0.006, 0.0, 0.01), (0.005543, -0.002296, -0.01), (0.005543, -0.002296, 0.01), (0.004243, -0.004243, -0.01), (0.004243, -0.004243, 0.01), (0.002296, -0.005543, -0.01), (0.002296, -0.005543, 0.01), (0.0, -0.006, -0.01), (0.0, -0.006, 0.01), (-0.002296, -0.005543, -0.01), (-0.002296, -0.005543, 0.01), (-0.004243, -0.004243, -0.01), (-0.004243, -0.004243, 0.01), (-0.005543, -0.002296, -0.01), (-0.005543, -0.002296, 0.01), (-0.006, 0.0, -0.01), (-0.006, 0.0, 0.01), (-0.005543, 0.002296, -0.01), (-0.005543, 0.002296, 0.01), (-0.004243, 0.004243, -0.01), (-0.004243, 0.004243, 0.01), (-0.002296, 0.005543, -0.01), (-0.002296, 0.005543, 0.01)], [], [(0, 1, 3, 2), (2, 3, 5, 4), (4, 5, 7, 6), (6, 7, 9, 8), (8, 9, 11, 10), (10, 11, 13, 12), (12, 13, 15, 14), (14, 15, 17, 16), (16, 17, 19, 18), (18, 19, 21, 20), (20, 21, 23, 22), (22, 23, 25, 24), (24, 25, 27, 26), (26, 27, 29, 28), (3, 1, 31, 29, 27, 25, 23, 21, 19, 17, 15, 13, 11, 9, 7, 5), (28, 29, 31, 30), (30, 31, 1, 0), (0, 2, 4, 6, 8, 10, 12, 14, 16, 18, 20, 22, 24, 26, 28, 30)])
_uv = me_cylinder_009.uv_layers.new(name='UVMap')
_uv.uv.foreach_set('vector', [1.0, 0.5, 1.0, 1.0, 0.9375, 1.0, 0.9375, 0.5, 0.9375, 0.5, 0.9375, 1.0, 0.875, 1.0, 0.875, 0.5, 0.875, 0.5, 0.875, 1.0, 0.8125, 1.0, 0.8125, 0.5, 0.8125, 0.5, 0.8125, 1.0, 0.75, 1.0, 0.75, 0.5, 0.75, 0.5, 0.75, 1.0, 0.6875, 1.0, 0.6875, 0.5, 0.6875, 0.5, 0.6875, 1.0, 0.625, 1.0, 0.625, 0.5, 0.625, 0.5, 0.625, 1.0, 0.5625, 1.0, 0.5625, 0.5, 0.5625, 0.5, 0.5625, 1.0, 0.5, 1.0, 0.5, 0.5, 0.5, 0.5, 0.5, 1.0, 0.4375, 1.0, 0.4375, 0.5, 0.4375, 0.5, 0.4375, 1.0, 0.375, 1.0, 0.375, 0.5, 0.375, 0.5, 0.375, 1.0, 0.3125, 1.0, 0.3125, 0.5, 0.3125, 0.5, 0.3125, 1.0, 0.25, 1.0, 0.25, 0.5, 0.25, 0.5, 0.25, 1.0, 0.1875, 1.0, 0.1875, 0.5, 0.1875, 0.5, 0.1875, 1.0, 0.125, 1.0, 0.125, 0.5, 0.3418, 0.4717, 0.25, 0.49, 0.1582, 0.4717, 0.08029, 0.4197, 0.02827, 0.3418, 0.01, 0.25, 0.02827, 0.1582, 0.08029, 0.08029, 0.1582, 0.02827, 0.25, 0.01, 0.3418, 0.02827, 0.4197, 0.08029, 0.4717, 0.1582, 0.49, 0.25, 0.4717, 0.3418, 0.4197, 0.4197, 0.125, 0.5, 0.125, 1.0, 0.0625, 1.0, 0.0625, 0.5, 0.0625, 0.5, 0.0625, 1.0, 0.0, 1.0, 0.0, 0.5, 0.75, 0.49, 0.8418, 0.4717, 0.9197, 0.4197, 0.9717, 0.3418, 0.99, 0.25, 0.9717, 0.1582, 0.9197, 0.08029, 0.8418, 0.02827, 0.75, 0.01, 0.6582, 0.02827, 0.5803, 0.08029, 0.5283, 0.1582, 0.51, 0.25, 0.5283, 0.3418, 0.5803, 0.4197, 0.6582, 0.4717])
me_cylinder_009.update()
me_cube_010 = bpy.data.meshes.new('Cube.010')
me_cube_010.from_pydata([(-1.0, -1.0, -1.0), (-1.0, -1.0, 1.0), (-1.0, 1.0, -1.0), (-1.0, 1.0, 1.0), (1.0, -1.0, -1.0), (1.0, -1.0, 1.0), (1.0, 1.0, -1.0), (1.0, 1.0, 1.0)], [], [(0, 1, 3, 2), (2, 3, 7, 6), (6, 7, 5, 4), (4, 5, 1, 0), (2, 6, 4, 0), (7, 3, 1, 5)])
_uv = me_cube_010.uv_layers.new(name='UVMap')
_uv.uv.foreach_set('vector', [0.375, 0.0, 0.625, 0.0, 0.625, 0.25, 0.375, 0.25, 0.375, 0.25, 0.625, 0.25, 0.625, 0.5, 0.375, 0.5, 0.375, 0.5, 0.625, 0.5, 0.625, 0.75, 0.375, 0.75, 0.375, 0.75, 0.625, 0.75, 0.625, 1.0, 0.375, 1.0, 0.125, 0.5, 0.375, 0.5, 0.375, 0.75, 0.125, 0.75, 0.625, 0.5, 0.875, 0.5, 0.875, 0.75, 0.625, 0.75])
me_cube_010.update()
me_cylinder_010 = bpy.data.meshes.new('Cylinder.010')
me_cylinder_010.from_pydata([(0.0, 0.006, -0.01), (0.0, 0.006, 0.01), (0.002296, 0.005543, -0.01), (0.002296, 0.005543, 0.01), (0.004243, 0.004243, -0.01), (0.004243, 0.004243, 0.01), (0.005543, 0.002296, -0.01), (0.005543, 0.002296, 0.01), (0.006, 0.0, -0.01), (0.006, 0.0, 0.01), (0.005543, -0.002296, -0.01), (0.005543, -0.002296, 0.01), (0.004243, -0.004243, -0.01), (0.004243, -0.004243, 0.01), (0.002296, -0.005543, -0.01), (0.002296, -0.005543, 0.01), (0.0, -0.006, -0.01), (0.0, -0.006, 0.01), (-0.002296, -0.005543, -0.01), (-0.002296, -0.005543, 0.01), (-0.004243, -0.004243, -0.01), (-0.004243, -0.004243, 0.01), (-0.005543, -0.002296, -0.01), (-0.005543, -0.002296, 0.01), (-0.006, 0.0, -0.01), (-0.006, 0.0, 0.01), (-0.005543, 0.002296, -0.01), (-0.005543, 0.002296, 0.01), (-0.004243, 0.004243, -0.01), (-0.004243, 0.004243, 0.01), (-0.002296, 0.005543, -0.01), (-0.002296, 0.005543, 0.01)], [], [(0, 1, 3, 2), (2, 3, 5, 4), (4, 5, 7, 6), (6, 7, 9, 8), (8, 9, 11, 10), (10, 11, 13, 12), (12, 13, 15, 14), (14, 15, 17, 16), (16, 17, 19, 18), (18, 19, 21, 20), (20, 21, 23, 22), (22, 23, 25, 24), (24, 25, 27, 26), (26, 27, 29, 28), (3, 1, 31, 29, 27, 25, 23, 21, 19, 17, 15, 13, 11, 9, 7, 5), (28, 29, 31, 30), (30, 31, 1, 0), (0, 2, 4, 6, 8, 10, 12, 14, 16, 18, 20, 22, 24, 26, 28, 30)])
_uv = me_cylinder_010.uv_layers.new(name='UVMap')
_uv.uv.foreach_set('vector', [1.0, 0.5, 1.0, 1.0, 0.9375, 1.0, 0.9375, 0.5, 0.9375, 0.5, 0.9375, 1.0, 0.875, 1.0, 0.875, 0.5, 0.875, 0.5, 0.875, 1.0, 0.8125, 1.0, 0.8125, 0.5, 0.8125, 0.5, 0.8125, 1.0, 0.75, 1.0, 0.75, 0.5, 0.75, 0.5, 0.75, 1.0, 0.6875, 1.0, 0.6875, 0.5, 0.6875, 0.5, 0.6875, 1.0, 0.625, 1.0, 0.625, 0.5, 0.625, 0.5, 0.625, 1.0, 0.5625, 1.0, 0.5625, 0.5, 0.5625, 0.5, 0.5625, 1.0, 0.5, 1.0, 0.5, 0.5, 0.5, 0.5, 0.5, 1.0, 0.4375, 1.0, 0.4375, 0.5, 0.4375, 0.5, 0.4375, 1.0, 0.375, 1.0, 0.375, 0.5, 0.375, 0.5, 0.375, 1.0, 0.3125, 1.0, 0.3125, 0.5, 0.3125, 0.5, 0.3125, 1.0, 0.25, 1.0, 0.25, 0.5, 0.25, 0.5, 0.25, 1.0, 0.1875, 1.0, 0.1875, 0.5, 0.1875, 0.5, 0.1875, 1.0, 0.125, 1.0, 0.125, 0.5, 0.3418, 0.4717, 0.25, 0.49, 0.1582, 0.4717, 0.08029, 0.4197, 0.02827, 0.3418, 0.01, 0.25, 0.02827, 0.1582, 0.08029, 0.08029, 0.1582, 0.02827, 0.25, 0.01, 0.3418, 0.02827, 0.4197, 0.08029, 0.4717, 0.1582, 0.49, 0.25, 0.4717, 0.3418, 0.4197, 0.4197, 0.125, 0.5, 0.125, 1.0, 0.0625, 1.0, 0.0625, 0.5, 0.0625, 0.5, 0.0625, 1.0, 0.0, 1.0, 0.0, 0.5, 0.75, 0.49, 0.8418, 0.4717, 0.9197, 0.4197, 0.9717, 0.3418, 0.99, 0.25, 0.9717, 0.1582, 0.9197, 0.08029, 0.8418, 0.02827, 0.75, 0.01, 0.6582, 0.02827, 0.5803, 0.08029, 0.5283, 0.1582, 0.51, 0.25, 0.5283, 0.3418, 0.5803, 0.4197, 0.6582, 0.4717])
me_cylinder_010.update()
me_cylinder_011 = bpy.data.meshes.new('Cylinder.011')
me_cylinder_011.from_pydata([(0.0, 0.006, -0.01), (0.0, 0.006, 0.01), (0.002296, 0.005543, -0.01), (0.002296, 0.005543, 0.01), (0.004243, 0.004243, -0.01), (0.004243, 0.004243, 0.01), (0.005543, 0.002296, -0.01), (0.005543, 0.002296, 0.01), (0.006, 0.0, -0.01), (0.006, 0.0, 0.01), (0.005543, -0.002296, -0.01), (0.005543, -0.002296, 0.01), (0.004243, -0.004243, -0.01), (0.004243, -0.004243, 0.01), (0.002296, -0.005543, -0.01), (0.002296, -0.005543, 0.01), (0.0, -0.006, -0.01), (0.0, -0.006, 0.01), (-0.002296, -0.005543, -0.01), (-0.002296, -0.005543, 0.01), (-0.004243, -0.004243, -0.01), (-0.004243, -0.004243, 0.01), (-0.005543, -0.002296, -0.01), (-0.005543, -0.002296, 0.01), (-0.006, 0.0, -0.01), (-0.006, 0.0, 0.01), (-0.005543, 0.002296, -0.01), (-0.005543, 0.002296, 0.01), (-0.004243, 0.004243, -0.01), (-0.004243, 0.004243, 0.01), (-0.002296, 0.005543, -0.01), (-0.002296, 0.005543, 0.01)], [], [(0, 1, 3, 2), (2, 3, 5, 4), (4, 5, 7, 6), (6, 7, 9, 8), (8, 9, 11, 10), (10, 11, 13, 12), (12, 13, 15, 14), (14, 15, 17, 16), (16, 17, 19, 18), (18, 19, 21, 20), (20, 21, 23, 22), (22, 23, 25, 24), (24, 25, 27, 26), (26, 27, 29, 28), (3, 1, 31, 29, 27, 25, 23, 21, 19, 17, 15, 13, 11, 9, 7, 5), (28, 29, 31, 30), (30, 31, 1, 0), (0, 2, 4, 6, 8, 10, 12, 14, 16, 18, 20, 22, 24, 26, 28, 30)])
_uv = me_cylinder_011.uv_layers.new(name='UVMap')
_uv.uv.foreach_set('vector', [1.0, 0.5, 1.0, 1.0, 0.9375, 1.0, 0.9375, 0.5, 0.9375, 0.5, 0.9375, 1.0, 0.875, 1.0, 0.875, 0.5, 0.875, 0.5, 0.875, 1.0, 0.8125, 1.0, 0.8125, 0.5, 0.8125, 0.5, 0.8125, 1.0, 0.75, 1.0, 0.75, 0.5, 0.75, 0.5, 0.75, 1.0, 0.6875, 1.0, 0.6875, 0.5, 0.6875, 0.5, 0.6875, 1.0, 0.625, 1.0, 0.625, 0.5, 0.625, 0.5, 0.625, 1.0, 0.5625, 1.0, 0.5625, 0.5, 0.5625, 0.5, 0.5625, 1.0, 0.5, 1.0, 0.5, 0.5, 0.5, 0.5, 0.5, 1.0, 0.4375, 1.0, 0.4375, 0.5, 0.4375, 0.5, 0.4375, 1.0, 0.375, 1.0, 0.375, 0.5, 0.375, 0.5, 0.375, 1.0, 0.3125, 1.0, 0.3125, 0.5, 0.3125, 0.5, 0.3125, 1.0, 0.25, 1.0, 0.25, 0.5, 0.25, 0.5, 0.25, 1.0, 0.1875, 1.0, 0.1875, 0.5, 0.1875, 0.5, 0.1875, 1.0, 0.125, 1.0, 0.125, 0.5, 0.3418, 0.4717, 0.25, 0.49, 0.1582, 0.4717, 0.08029, 0.4197, 0.02827, 0.3418, 0.01, 0.25, 0.02827, 0.1582, 0.08029, 0.08029, 0.1582, 0.02827, 0.25, 0.01, 0.3418, 0.02827, 0.4197, 0.08029, 0.4717, 0.1582, 0.49, 0.25, 0.4717, 0.3418, 0.4197, 0.4197, 0.125, 0.5, 0.125, 1.0, 0.0625, 1.0, 0.0625, 0.5, 0.0625, 0.5, 0.0625, 1.0, 0.0, 1.0, 0.0, 0.5, 0.75, 0.49, 0.8418, 0.4717, 0.9197, 0.4197, 0.9717, 0.3418, 0.99, 0.25, 0.9717, 0.1582, 0.9197, 0.08029, 0.8418, 0.02827, 0.75, 0.01, 0.6582, 0.02827, 0.5803, 0.08029, 0.5283, 0.1582, 0.51, 0.25, 0.5283, 0.3418, 0.5803, 0.4197, 0.6582, 0.4717])
me_cylinder_011.update()
me_cylinder_012 = bpy.data.meshes.new('Cylinder.012')
me_cylinder_012.from_pydata([(0.0, 0.006, -0.01), (0.0, 0.006, 0.01), (0.002296, 0.005543, -0.01), (0.002296, 0.005543, 0.01), (0.004243, 0.004243, -0.01), (0.004243, 0.004243, 0.01), (0.005543, 0.002296, -0.01), (0.005543, 0.002296, 0.01), (0.006, 0.0, -0.01), (0.006, 0.0, 0.01), (0.005543, -0.002296, -0.01), (0.005543, -0.002296, 0.01), (0.004243, -0.004243, -0.01), (0.004243, -0.004243, 0.01), (0.002296, -0.005543, -0.01), (0.002296, -0.005543, 0.01), (0.0, -0.006, -0.01), (0.0, -0.006, 0.01), (-0.002296, -0.005543, -0.01), (-0.002296, -0.005543, 0.01), (-0.004243, -0.004243, -0.01), (-0.004243, -0.004243, 0.01), (-0.005543, -0.002296, -0.01), (-0.005543, -0.002296, 0.01), (-0.006, 0.0, -0.01), (-0.006, 0.0, 0.01), (-0.005543, 0.002296, -0.01), (-0.005543, 0.002296, 0.01), (-0.004243, 0.004243, -0.01), (-0.004243, 0.004243, 0.01), (-0.002296, 0.005543, -0.01), (-0.002296, 0.005543, 0.01)], [], [(0, 1, 3, 2), (2, 3, 5, 4), (4, 5, 7, 6), (6, 7, 9, 8), (8, 9, 11, 10), (10, 11, 13, 12), (12, 13, 15, 14), (14, 15, 17, 16), (16, 17, 19, 18), (18, 19, 21, 20), (20, 21, 23, 22), (22, 23, 25, 24), (24, 25, 27, 26), (26, 27, 29, 28), (3, 1, 31, 29, 27, 25, 23, 21, 19, 17, 15, 13, 11, 9, 7, 5), (28, 29, 31, 30), (30, 31, 1, 0), (0, 2, 4, 6, 8, 10, 12, 14, 16, 18, 20, 22, 24, 26, 28, 30)])
_uv = me_cylinder_012.uv_layers.new(name='UVMap')
_uv.uv.foreach_set('vector', [1.0, 0.5, 1.0, 1.0, 0.9375, 1.0, 0.9375, 0.5, 0.9375, 0.5, 0.9375, 1.0, 0.875, 1.0, 0.875, 0.5, 0.875, 0.5, 0.875, 1.0, 0.8125, 1.0, 0.8125, 0.5, 0.8125, 0.5, 0.8125, 1.0, 0.75, 1.0, 0.75, 0.5, 0.75, 0.5, 0.75, 1.0, 0.6875, 1.0, 0.6875, 0.5, 0.6875, 0.5, 0.6875, 1.0, 0.625, 1.0, 0.625, 0.5, 0.625, 0.5, 0.625, 1.0, 0.5625, 1.0, 0.5625, 0.5, 0.5625, 0.5, 0.5625, 1.0, 0.5, 1.0, 0.5, 0.5, 0.5, 0.5, 0.5, 1.0, 0.4375, 1.0, 0.4375, 0.5, 0.4375, 0.5, 0.4375, 1.0, 0.375, 1.0, 0.375, 0.5, 0.375, 0.5, 0.375, 1.0, 0.3125, 1.0, 0.3125, 0.5, 0.3125, 0.5, 0.3125, 1.0, 0.25, 1.0, 0.25, 0.5, 0.25, 0.5, 0.25, 1.0, 0.1875, 1.0, 0.1875, 0.5, 0.1875, 0.5, 0.1875, 1.0, 0.125, 1.0, 0.125, 0.5, 0.3418, 0.4717, 0.25, 0.49, 0.1582, 0.4717, 0.08029, 0.4197, 0.02827, 0.3418, 0.01, 0.25, 0.02827, 0.1582, 0.08029, 0.08029, 0.1582, 0.02827, 0.25, 0.01, 0.3418, 0.02827, 0.4197, 0.08029, 0.4717, 0.1582, 0.49, 0.25, 0.4717, 0.3418, 0.4197, 0.4197, 0.125, 0.5, 0.125, 1.0, 0.0625, 1.0, 0.0625, 0.5, 0.0625, 0.5, 0.0625, 1.0, 0.0, 1.0, 0.0, 0.5, 0.75, 0.49, 0.8418, 0.4717, 0.9197, 0.4197, 0.9717, 0.3418, 0.99, 0.25, 0.9717, 0.1582, 0.9197, 0.08029, 0.8418, 0.02827, 0.75, 0.01, 0.6582, 0.02827, 0.5803, 0.08029, 0.5283, 0.1582, 0.51, 0.25, 0.5283, 0.3418, 0.5803, 0.4197, 0.6582, 0.4717])
me_cylinder_012.update()
me_cylinder_013 = bpy.data.meshes.new('Cylinder.013')
me_cylinder_013.from_pydata([(0.0, 0.006, -0.01), (0.0, 0.006, 0.01), (0.002296, 0.005543, -0.01), (0.002296, 0.005543, 0.01), (0.004243, 0.004243, -0.01), (0.004243, 0.004243, 0.01), (0.005543, 0.002296, -0.01), (0.005543, 0.002296, 0.01), (0.006, 0.0, -0.01), (0.006, 0.0, 0.01), (0.005543, -0.002296, -0.01), (0.005543, -0.002296, 0.01), (0.004243, -0.004243, -0.01), (0.004243, -0.004243, 0.01), (0.002296, -0.005543, -0.01), (0.002296, -0.005543, 0.01), (0.0, -0.006, -0.01), (0.0, -0.006, 0.01), (-0.002296, -0.005543, -0.01), (-0.002296, -0.005543, 0.01), (-0.004243, -0.004243, -0.01), (-0.004243, -0.004243, 0.01), (-0.005543, -0.002296, -0.01), (-0.005543, -0.002296, 0.01), (-0.006, 0.0, -0.01), (-0.006, 0.0, 0.01), (-0.005543, 0.002296, -0.01), (-0.005543, 0.002296, 0.01), (-0.004243, 0.004243, -0.01), (-0.004243, 0.004243, 0.01), (-0.002296, 0.005543, -0.01), (-0.002296, 0.005543, 0.01)], [], [(0, 1, 3, 2), (2, 3, 5, 4), (4, 5, 7, 6), (6, 7, 9, 8), (8, 9, 11, 10), (10, 11, 13, 12), (12, 13, 15, 14), (14, 15, 17, 16), (16, 17, 19, 18), (18, 19, 21, 20), (20, 21, 23, 22), (22, 23, 25, 24), (24, 25, 27, 26), (26, 27, 29, 28), (3, 1, 31, 29, 27, 25, 23, 21, 19, 17, 15, 13, 11, 9, 7, 5), (28, 29, 31, 30), (30, 31, 1, 0), (0, 2, 4, 6, 8, 10, 12, 14, 16, 18, 20, 22, 24, 26, 28, 30)])
_uv = me_cylinder_013.uv_layers.new(name='UVMap')
_uv.uv.foreach_set('vector', [1.0, 0.5, 1.0, 1.0, 0.9375, 1.0, 0.9375, 0.5, 0.9375, 0.5, 0.9375, 1.0, 0.875, 1.0, 0.875, 0.5, 0.875, 0.5, 0.875, 1.0, 0.8125, 1.0, 0.8125, 0.5, 0.8125, 0.5, 0.8125, 1.0, 0.75, 1.0, 0.75, 0.5, 0.75, 0.5, 0.75, 1.0, 0.6875, 1.0, 0.6875, 0.5, 0.6875, 0.5, 0.6875, 1.0, 0.625, 1.0, 0.625, 0.5, 0.625, 0.5, 0.625, 1.0, 0.5625, 1.0, 0.5625, 0.5, 0.5625, 0.5, 0.5625, 1.0, 0.5, 1.0, 0.5, 0.5, 0.5, 0.5, 0.5, 1.0, 0.4375, 1.0, 0.4375, 0.5, 0.4375, 0.5, 0.4375, 1.0, 0.375, 1.0, 0.375, 0.5, 0.375, 0.5, 0.375, 1.0, 0.3125, 1.0, 0.3125, 0.5, 0.3125, 0.5, 0.3125, 1.0, 0.25, 1.0, 0.25, 0.5, 0.25, 0.5, 0.25, 1.0, 0.1875, 1.0, 0.1875, 0.5, 0.1875, 0.5, 0.1875, 1.0, 0.125, 1.0, 0.125, 0.5, 0.3418, 0.4717, 0.25, 0.49, 0.1582, 0.4717, 0.08029, 0.4197, 0.02827, 0.3418, 0.01, 0.25, 0.02827, 0.1582, 0.08029, 0.08029, 0.1582, 0.02827, 0.25, 0.01, 0.3418, 0.02827, 0.4197, 0.08029, 0.4717, 0.1582, 0.49, 0.25, 0.4717, 0.3418, 0.4197, 0.4197, 0.125, 0.5, 0.125, 1.0, 0.0625, 1.0, 0.0625, 0.5, 0.0625, 0.5, 0.0625, 1.0, 0.0, 1.0, 0.0, 0.5, 0.75, 0.49, 0.8418, 0.4717, 0.9197, 0.4197, 0.9717, 0.3418, 0.99, 0.25, 0.9717, 0.1582, 0.9197, 0.08029, 0.8418, 0.02827, 0.75, 0.01, 0.6582, 0.02827, 0.5803, 0.08029, 0.5283, 0.1582, 0.51, 0.25, 0.5283, 0.3418, 0.5803, 0.4197, 0.6582, 0.4717])
me_cylinder_013.update()
me_cylinder_014 = bpy.data.meshes.new('Cylinder.014')
me_cylinder_014.from_pydata([(0.0, 0.006, -0.01), (0.0, 0.006, 0.01), (0.002296, 0.005543, -0.01), (0.002296, 0.005543, 0.01), (0.004243, 0.004243, -0.01), (0.004243, 0.004243, 0.01), (0.005543, 0.002296, -0.01), (0.005543, 0.002296, 0.01), (0.006, 0.0, -0.01), (0.006, 0.0, 0.01), (0.005543, -0.002296, -0.01), (0.005543, -0.002296, 0.01), (0.004243, -0.004243, -0.01), (0.004243, -0.004243, 0.01), (0.002296, -0.005543, -0.01), (0.002296, -0.005543, 0.01), (0.0, -0.006, -0.01), (0.0, -0.006, 0.01), (-0.002296, -0.005543, -0.01), (-0.002296, -0.005543, 0.01), (-0.004243, -0.004243, -0.01), (-0.004243, -0.004243, 0.01), (-0.005543, -0.002296, -0.01), (-0.005543, -0.002296, 0.01), (-0.006, 0.0, -0.01), (-0.006, 0.0, 0.01), (-0.005543, 0.002296, -0.01), (-0.005543, 0.002296, 0.01), (-0.004243, 0.004243, -0.01), (-0.004243, 0.004243, 0.01), (-0.002296, 0.005543, -0.01), (-0.002296, 0.005543, 0.01)], [], [(0, 1, 3, 2), (2, 3, 5, 4), (4, 5, 7, 6), (6, 7, 9, 8), (8, 9, 11, 10), (10, 11, 13, 12), (12, 13, 15, 14), (14, 15, 17, 16), (16, 17, 19, 18), (18, 19, 21, 20), (20, 21, 23, 22), (22, 23, 25, 24), (24, 25, 27, 26), (26, 27, 29, 28), (3, 1, 31, 29, 27, 25, 23, 21, 19, 17, 15, 13, 11, 9, 7, 5), (28, 29, 31, 30), (30, 31, 1, 0), (0, 2, 4, 6, 8, 10, 12, 14, 16, 18, 20, 22, 24, 26, 28, 30)])
_uv = me_cylinder_014.uv_layers.new(name='UVMap')
_uv.uv.foreach_set('vector', [1.0, 0.5, 1.0, 1.0, 0.9375, 1.0, 0.9375, 0.5, 0.9375, 0.5, 0.9375, 1.0, 0.875, 1.0, 0.875, 0.5, 0.875, 0.5, 0.875, 1.0, 0.8125, 1.0, 0.8125, 0.5, 0.8125, 0.5, 0.8125, 1.0, 0.75, 1.0, 0.75, 0.5, 0.75, 0.5, 0.75, 1.0, 0.6875, 1.0, 0.6875, 0.5, 0.6875, 0.5, 0.6875, 1.0, 0.625, 1.0, 0.625, 0.5, 0.625, 0.5, 0.625, 1.0, 0.5625, 1.0, 0.5625, 0.5, 0.5625, 0.5, 0.5625, 1.0, 0.5, 1.0, 0.5, 0.5, 0.5, 0.5, 0.5, 1.0, 0.4375, 1.0, 0.4375, 0.5, 0.4375, 0.5, 0.4375, 1.0, 0.375, 1.0, 0.375, 0.5, 0.375, 0.5, 0.375, 1.0, 0.3125, 1.0, 0.3125, 0.5, 0.3125, 0.5, 0.3125, 1.0, 0.25, 1.0, 0.25, 0.5, 0.25, 0.5, 0.25, 1.0, 0.1875, 1.0, 0.1875, 0.5, 0.1875, 0.5, 0.1875, 1.0, 0.125, 1.0, 0.125, 0.5, 0.3418, 0.4717, 0.25, 0.49, 0.1582, 0.4717, 0.08029, 0.4197, 0.02827, 0.3418, 0.01, 0.25, 0.02827, 0.1582, 0.08029, 0.08029, 0.1582, 0.02827, 0.25, 0.01, 0.3418, 0.02827, 0.4197, 0.08029, 0.4717, 0.1582, 0.49, 0.25, 0.4717, 0.3418, 0.4197, 0.4197, 0.125, 0.5, 0.125, 1.0, 0.0625, 1.0, 0.0625, 0.5, 0.0625, 0.5, 0.0625, 1.0, 0.0, 1.0, 0.0, 0.5, 0.75, 0.49, 0.8418, 0.4717, 0.9197, 0.4197, 0.9717, 0.3418, 0.99, 0.25, 0.9717, 0.1582, 0.9197, 0.08029, 0.8418, 0.02827, 0.75, 0.01, 0.6582, 0.02827, 0.5803, 0.08029, 0.5283, 0.1582, 0.51, 0.25, 0.5283, 0.3418, 0.5803, 0.4197, 0.6582, 0.4717])
me_cylinder_014.update()
me_cube_012 = bpy.data.meshes.new('Cube.012')
me_cube_012.from_pydata([(-1.0, -1.0, -1.0), (-1.0, -0.3323, 0.343), (-1.0, 1.0, -1.0), (-1.0, 1.0, 1.0), (1.0, -1.0, -1.0), (1.0, -0.3323, 0.343), (1.0, 1.0, -1.0), (1.0, 1.0, 1.0)], [], [(0, 1, 3, 2), (2, 3, 7, 6), (6, 7, 5, 4), (4, 5, 1, 0), (2, 6, 4, 0), (7, 3, 1, 5)])
_uv = me_cube_012.uv_layers.new(name='UVMap')
_uv.uv.foreach_set('vector', [0.375, 0.0, 0.625, 0.0, 0.625, 0.25, 0.375, 0.25, 0.375, 0.25, 0.625, 0.25, 0.625, 0.5, 0.375, 0.5, 0.375, 0.5, 0.625, 0.5, 0.625, 0.75, 0.375, 0.75, 0.375, 0.75, 0.625, 0.75, 0.625, 1.0, 0.375, 1.0, 0.125, 0.5, 0.375, 0.5, 0.375, 0.75, 0.125, 0.75, 0.625, 0.5, 0.875, 0.5, 0.875, 0.75, 0.625, 0.75])
me_cube_012.update()
me_cylinder_015 = bpy.data.meshes.new('Cylinder.015')
me_cylinder_015.from_pydata([(0.0, 0.006, -0.01), (0.0, 0.006, 0.01), (0.002296, 0.005543, -0.01), (0.002296, 0.005543, 0.01), (0.004243, 0.004243, -0.01), (0.004243, 0.004243, 0.01), (0.005543, 0.002296, -0.01), (0.005543, 0.002296, 0.01), (0.006, 0.0, -0.01), (0.006, 0.0, 0.01), (0.005543, -0.002296, -0.01), (0.005543, -0.002296, 0.01), (0.004243, -0.004243, -0.01), (0.004243, -0.004243, 0.01), (0.002296, -0.005543, -0.01), (0.002296, -0.005543, 0.01), (0.0, -0.006, -0.01), (0.0, -0.006, 0.01), (-0.002296, -0.005543, -0.01), (-0.002296, -0.005543, 0.01), (-0.004243, -0.004243, -0.01), (-0.004243, -0.004243, 0.01), (-0.005543, -0.002296, -0.01), (-0.005543, -0.002296, 0.01), (-0.006, 0.0, -0.01), (-0.006, 0.0, 0.01), (-0.005543, 0.002296, -0.01), (-0.005543, 0.002296, 0.01), (-0.004243, 0.004243, -0.01), (-0.004243, 0.004243, 0.01), (-0.002296, 0.005543, -0.01), (-0.002296, 0.005543, 0.01)], [], [(0, 1, 3, 2), (2, 3, 5, 4), (4, 5, 7, 6), (6, 7, 9, 8), (8, 9, 11, 10), (10, 11, 13, 12), (12, 13, 15, 14), (14, 15, 17, 16), (16, 17, 19, 18), (18, 19, 21, 20), (20, 21, 23, 22), (22, 23, 25, 24), (24, 25, 27, 26), (26, 27, 29, 28), (3, 1, 31, 29, 27, 25, 23, 21, 19, 17, 15, 13, 11, 9, 7, 5), (28, 29, 31, 30), (30, 31, 1, 0), (0, 2, 4, 6, 8, 10, 12, 14, 16, 18, 20, 22, 24, 26, 28, 30)])
_uv = me_cylinder_015.uv_layers.new(name='UVMap')
_uv.uv.foreach_set('vector', [1.0, 0.5, 1.0, 1.0, 0.9375, 1.0, 0.9375, 0.5, 0.9375, 0.5, 0.9375, 1.0, 0.875, 1.0, 0.875, 0.5, 0.875, 0.5, 0.875, 1.0, 0.8125, 1.0, 0.8125, 0.5, 0.8125, 0.5, 0.8125, 1.0, 0.75, 1.0, 0.75, 0.5, 0.75, 0.5, 0.75, 1.0, 0.6875, 1.0, 0.6875, 0.5, 0.6875, 0.5, 0.6875, 1.0, 0.625, 1.0, 0.625, 0.5, 0.625, 0.5, 0.625, 1.0, 0.5625, 1.0, 0.5625, 0.5, 0.5625, 0.5, 0.5625, 1.0, 0.5, 1.0, 0.5, 0.5, 0.5, 0.5, 0.5, 1.0, 0.4375, 1.0, 0.4375, 0.5, 0.4375, 0.5, 0.4375, 1.0, 0.375, 1.0, 0.375, 0.5, 0.375, 0.5, 0.375, 1.0, 0.3125, 1.0, 0.3125, 0.5, 0.3125, 0.5, 0.3125, 1.0, 0.25, 1.0, 0.25, 0.5, 0.25, 0.5, 0.25, 1.0, 0.1875, 1.0, 0.1875, 0.5, 0.1875, 0.5, 0.1875, 1.0, 0.125, 1.0, 0.125, 0.5, 0.3418, 0.4717, 0.25, 0.49, 0.1582, 0.4717, 0.08029, 0.4197, 0.02827, 0.3418, 0.01, 0.25, 0.02827, 0.1582, 0.08029, 0.08029, 0.1582, 0.02827, 0.25, 0.01, 0.3418, 0.02827, 0.4197, 0.08029, 0.4717, 0.1582, 0.49, 0.25, 0.4717, 0.3418, 0.4197, 0.4197, 0.125, 0.5, 0.125, 1.0, 0.0625, 1.0, 0.0625, 0.5, 0.0625, 0.5, 0.0625, 1.0, 0.0, 1.0, 0.0, 0.5, 0.75, 0.49, 0.8418, 0.4717, 0.9197, 0.4197, 0.9717, 0.3418, 0.99, 0.25, 0.9717, 0.1582, 0.9197, 0.08029, 0.8418, 0.02827, 0.75, 0.01, 0.6582, 0.02827, 0.5803, 0.08029, 0.5283, 0.1582, 0.51, 0.25, 0.5283, 0.3418, 0.5803, 0.4197, 0.6582, 0.4717])
me_cylinder_015.update()
me_cylinder_016 = bpy.data.meshes.new('Cylinder.016')
me_cylinder_016.from_pydata([(0.0, 0.006, -0.01), (0.0, 0.006, 0.01), (0.002296, 0.005543, -0.01), (0.002296, 0.005543, 0.01), (0.004243, 0.004243, -0.01), (0.004243, 0.004243, 0.01), (0.005543, 0.002296, -0.01), (0.005543, 0.002296, 0.01), (0.006, 0.0, -0.01), (0.006, 0.0, 0.01), (0.005543, -0.002296, -0.01), (0.005543, -0.002296, 0.01), (0.004243, -0.004243, -0.01), (0.004243, -0.004243, 0.01), (0.002296, -0.005543, -0.01), (0.002296, -0.005543, 0.01), (0.0, -0.006, -0.01), (0.0, -0.006, 0.01), (-0.002296, -0.005543, -0.01), (-0.002296, -0.005543, 0.01), (-0.004243, -0.004243, -0.01), (-0.004243, -0.004243, 0.01), (-0.005543, -0.002296, -0.01), (-0.005543, -0.002296, 0.01), (-0.006, 0.0, -0.01), (-0.006, 0.0, 0.01), (-0.005543, 0.002296, -0.01), (-0.005543, 0.002296, 0.01), (-0.004243, 0.004243, -0.01), (-0.004243, 0.004243, 0.01), (-0.002296, 0.005543, -0.01), (-0.002296, 0.005543, 0.01)], [], [(0, 1, 3, 2), (2, 3, 5, 4), (4, 5, 7, 6), (6, 7, 9, 8), (8, 9, 11, 10), (10, 11, 13, 12), (12, 13, 15, 14), (14, 15, 17, 16), (16, 17, 19, 18), (18, 19, 21, 20), (20, 21, 23, 22), (22, 23, 25, 24), (24, 25, 27, 26), (26, 27, 29, 28), (3, 1, 31, 29, 27, 25, 23, 21, 19, 17, 15, 13, 11, 9, 7, 5), (28, 29, 31, 30), (30, 31, 1, 0), (0, 2, 4, 6, 8, 10, 12, 14, 16, 18, 20, 22, 24, 26, 28, 30)])
_uv = me_cylinder_016.uv_layers.new(name='UVMap')
_uv.uv.foreach_set('vector', [1.0, 0.5, 1.0, 1.0, 0.9375, 1.0, 0.9375, 0.5, 0.9375, 0.5, 0.9375, 1.0, 0.875, 1.0, 0.875, 0.5, 0.875, 0.5, 0.875, 1.0, 0.8125, 1.0, 0.8125, 0.5, 0.8125, 0.5, 0.8125, 1.0, 0.75, 1.0, 0.75, 0.5, 0.75, 0.5, 0.75, 1.0, 0.6875, 1.0, 0.6875, 0.5, 0.6875, 0.5, 0.6875, 1.0, 0.625, 1.0, 0.625, 0.5, 0.625, 0.5, 0.625, 1.0, 0.5625, 1.0, 0.5625, 0.5, 0.5625, 0.5, 0.5625, 1.0, 0.5, 1.0, 0.5, 0.5, 0.5, 0.5, 0.5, 1.0, 0.4375, 1.0, 0.4375, 0.5, 0.4375, 0.5, 0.4375, 1.0, 0.375, 1.0, 0.375, 0.5, 0.375, 0.5, 0.375, 1.0, 0.3125, 1.0, 0.3125, 0.5, 0.3125, 0.5, 0.3125, 1.0, 0.25, 1.0, 0.25, 0.5, 0.25, 0.5, 0.25, 1.0, 0.1875, 1.0, 0.1875, 0.5, 0.1875, 0.5, 0.1875, 1.0, 0.125, 1.0, 0.125, 0.5, 0.3418, 0.4717, 0.25, 0.49, 0.1582, 0.4717, 0.08029, 0.4197, 0.02827, 0.3418, 0.01, 0.25, 0.02827, 0.1582, 0.08029, 0.08029, 0.1582, 0.02827, 0.25, 0.01, 0.3418, 0.02827, 0.4197, 0.08029, 0.4717, 0.1582, 0.49, 0.25, 0.4717, 0.3418, 0.4197, 0.4197, 0.125, 0.5, 0.125, 1.0, 0.0625, 1.0, 0.0625, 0.5, 0.0625, 0.5, 0.0625, 1.0, 0.0, 1.0, 0.0, 0.5, 0.75, 0.49, 0.8418, 0.4717, 0.9197, 0.4197, 0.9717, 0.3418, 0.99, 0.25, 0.9717, 0.1582, 0.9197, 0.08029, 0.8418, 0.02827, 0.75, 0.01, 0.6582, 0.02827, 0.5803, 0.08029, 0.5283, 0.1582, 0.51, 0.25, 0.5283, 0.3418, 0.5803, 0.4197, 0.6582, 0.4717])
me_cylinder_016.update()
me_cube_013 = bpy.data.meshes.new('Cube.013')
me_cube_013.from_pydata([(-1.0, -1.0, -1.0), (-1.0, -1.0, 1.0), (-1.0, 1.0, -1.0), (-1.0, 1.0, 1.0), (1.0, -1.0, -1.0), (1.0, -1.0, 1.0), (1.0, 1.0, -1.0), (1.0, 1.0, 1.0)], [], [(0, 1, 3, 2), (2, 3, 7, 6), (6, 7, 5, 4), (4, 5, 1, 0), (2, 6, 4, 0), (7, 3, 1, 5)])
_uv = me_cube_013.uv_layers.new(name='UVMap')
_uv.uv.foreach_set('vector', [0.375, 0.0, 0.625, 0.0, 0.625, 0.25, 0.375, 0.25, 0.375, 0.25, 0.625, 0.25, 0.625, 0.5, 0.375, 0.5, 0.375, 0.5, 0.625, 0.5, 0.625, 0.75, 0.375, 0.75, 0.375, 0.75, 0.625, 0.75, 0.625, 1.0, 0.375, 1.0, 0.125, 0.5, 0.375, 0.5, 0.375, 0.75, 0.125, 0.75, 0.625, 0.5, 0.875, 0.5, 0.875, 0.75, 0.625, 0.75])
me_cube_013.update()

# ---- objects
ob_cam = bpy.data.objects.new('Cam', me_cube_001)
ob_cube_001 = bpy.data.objects.new('Cube.001', me_cube_002)
ob_cylinder = bpy.data.objects.new('Cylinder', me_cylinder)
ob_cylinder_001 = bpy.data.objects.new('Cylinder.001', me_cylinder_001)
ob_cylinder_002 = bpy.data.objects.new('Cylinder.002', me_cylinder_002)
ob_cam_001 = bpy.data.objects.new('Cam.001', me_cube_011)
ob_cube_002 = bpy.data.objects.new('Cube.002', me_cube_002)
ob_cylinder_003 = bpy.data.objects.new('Cylinder.003', me_cylinder_004)
ob_cylinder_004 = bpy.data.objects.new('Cylinder.004', me_cylinder_001)
ob_cylinder_005 = bpy.data.objects.new('Cylinder.005', me_cylinder_002)
ob_cube = bpy.data.objects.new('Cube', me_cube_003)
ob_cube_003 = bpy.data.objects.new('Cube.003', me_cube_004)
ob_cylinder_006 = bpy.data.objects.new('Cylinder.006', me_cylinder_005)
ob_cylinder_007 = bpy.data.objects.new('Cylinder.007', me_cylinder_006)
ob_screw = bpy.data.objects.new('screw', me_cylinder_007)
ob_cylinder_008 = bpy.data.objects.new('Cylinder.008', me_cylinder_005)
ob_cylinder_009 = bpy.data.objects.new('Cylinder.009', me_cylinder_006)
ob_screw_001 = bpy.data.objects.new('screw.001', me_cylinder_007)
ob_cylinder_010 = bpy.data.objects.new('Cylinder.010', me_cylinder_005)
ob_cylinder_011 = bpy.data.objects.new('Cylinder.011', me_cylinder_006)
ob_screw_002 = bpy.data.objects.new('screw.002', me_cylinder_007)
ob_cube_005 = bpy.data.objects.new('Cube.005', me_cube_007)
ob_cube_004 = bpy.data.objects.new('Cube.004', me_cube_008)
ob_cube_006 = bpy.data.objects.new('Cube.006', me_cube_009)
ob_cylinder_012 = bpy.data.objects.new('Cylinder.012', me_cylinder_009)
ob_cube_007 = bpy.data.objects.new('Cube.007', me_cube_010)
ob_cylinder_013 = bpy.data.objects.new('Cylinder.013', me_cylinder_010)
ob_cylinder_014 = bpy.data.objects.new('Cylinder.014', me_cylinder_011)
ob_cylinder_015 = bpy.data.objects.new('Cylinder.015', me_cylinder_012)
ob_cylinder_016 = bpy.data.objects.new('Cylinder.016', me_cylinder_013)
ob_cylinder_017 = bpy.data.objects.new('Cylinder.017', me_cylinder_014)
ob_cube_008 = bpy.data.objects.new('Cube.008', me_cube_012)
ob_cylinder_018 = bpy.data.objects.new('Cylinder.018', me_cylinder_015)
ob_cylinder_019 = bpy.data.objects.new('Cylinder.019', me_cylinder_016)
ob_cube_009 = bpy.data.objects.new('Cube.009', me_cube_013)

# ---- transforms, parenting, visibility, modifiers, constraints
ob_cam.location = (0.05272, 0.05684, 0.02492)
ob_cam.rotation_euler = (-0.0, 1.571, 0.0)
ob_cam.scale = (0.0255, 0.0725, 0.047)
ob_cube_001.parent = ob_cam
ob_cube_001.matrix_parent_inverse = Matrix(((39.22, -0.0, 0.0, 1.0), (-0.0, 13.79, -0.0, 0.0), (0.0, 0.0, 21.28, -0.0), (-0.0, 0.0, -0.0, 1.0)))
ob_cube_001.location = (0.041, 0.0, 0.0)
ob_cube_001.scale = (0.041, 0.0725, 0.047)
ob_cylinder.parent = ob_cam
ob_cylinder.matrix_parent_inverse = Matrix(((39.22, -0.0, 0.0, 1.0), (-0.0, 13.79, -0.0, 0.0), (0.0, 0.0, 21.28, -0.0), (-0.0, 0.0, -0.0, 1.0)))
ob_cylinder.location = (0.0, 0.1125, 0.0)
ob_cylinder.rotation_euler = (1.571, -0.0, 0.0)
ob_cylinder.scale = (0.0395, 0.0395, 0.07819)
ob_cylinder_001.parent = ob_cam
ob_cylinder_001.matrix_parent_inverse = Matrix(((39.22, -0.0, 0.0, 1.0), (-0.0, 13.79, -0.0, 0.0), (0.0, 0.0, 21.28, -0.0), (-0.0, 0.0, -0.0, 1.0)))
ob_cylinder_001.location = (0.06479, 0.01458, 0.0397)
ob_cylinder_001.scale = (0.01268, 0.01268, 0.01268)
ob_cylinder_002.parent = ob_cam
ob_cylinder_002.matrix_parent_inverse = Matrix(((39.22, -0.0, 0.0, 1.0), (-0.0, 13.79, -0.0, 0.0), (0.0, 0.0, 21.28, -0.0), (-0.0, 0.0, -0.0, 1.0)))
ob_cylinder_002.location = (0.0, -0.05776, -0.04987)
ob_cylinder_002.scale = (0.003, 0.003, 0.003)
ob_cam_001.location = (-0.05301, 0.05684, -0.02609)
ob_cam_001.scale = (0.0255, 0.0725, 0.047)
ob_cube_002.parent = ob_cam_001
ob_cube_002.matrix_parent_inverse = Matrix(((39.22, -0.0, 0.0, 2.079), (-0.0, 13.79, -0.0, -0.7841), (0.0, -0.0, 21.28, 0.555), (-0.0, 0.0, -0.0, 1.0)))
ob_cube_002.location = (-0.05301, 0.05684, 0.04041)
ob_cube_002.rotation_euler = (0.0, -1.571, 0.0)
ob_cube_002.scale = (0.041, 0.0725, 0.047)
ob_cylinder_003.parent = ob_cam_001
ob_cylinder_003.matrix_parent_inverse = Matrix(((39.22, -0.0, 0.0, 2.079), (-0.0, 13.79, -0.0, -0.7841), (0.0, -0.0, 21.28, 0.555), (-0.0, 0.0, -0.0, 1.0)))
ob_cylinder_003.location = (-0.05301, 0.1694, -0.0005863)
ob_cylinder_003.rotation_euler = (1.571, -1.571, 0.0)
ob_cylinder_004.parent = ob_cam_001
ob_cylinder_004.matrix_parent_inverse = Matrix(((39.22, -0.0, 0.0, 2.079), (-0.0, 13.79, -0.0, -0.7841), (0.0, -0.0, 21.28, 0.555), (-0.0, 0.0, -0.0, 1.0)))
ob_cylinder_004.location = (-0.09272, 0.07142, 0.06421)
ob_cylinder_004.rotation_euler = (0.0, -1.571, 0.0)
ob_cylinder_004.scale = (0.01268, 0.01268, 0.01268)
ob_cylinder_005.parent = ob_cam_001
ob_cylinder_005.matrix_parent_inverse = Matrix(((39.22, -0.0, 0.0, 2.079), (-0.0, 13.79, -0.0, -0.7841), (0.0, -0.0, 21.28, 0.555), (-0.0, 0.0, -0.0, 1.0)))
ob_cylinder_005.location = (-0.003145, -0.0009122, -0.0005863)
ob_cylinder_005.rotation_euler = (0.0, -1.571, 0.0)
ob_cylinder_005.scale = (0.003, 0.003, 0.003)
ob_cube.location = (0.002482, -0.0002799, -0.0005166)
ob_cube.scale = (0.003, 0.01, 0.1)
ob_cube_003.location = (-0.009518, -0.0002799, -0.09051)
ob_cube_003.scale = (0.003, 0.01, 0.01)
ob_cylinder_006.parent = ob_screw
ob_cylinder_006.matrix_parent_inverse = Matrix(((1.412, -0.0, 0.0, -0.0), (-0.0, 1.412, -0.0, 0.0), (0.0, -0.0, 4.0, -1.048), (-0.0, 0.0, -0.0, 1.0)))
ob_cylinder_006.location = (0.0, 0.0, 0.25)
ob_cylinder_006.scale = (0.5, 0.5, 1.0)
ob_cylinder_007.parent = ob_screw
ob_cylinder_007.matrix_parent_inverse = Matrix(((1.412, -0.0, 0.0, -0.0), (-0.0, 1.412, -0.0, 0.0), (0.0, -0.0, 4.0, -1.048), (-0.0, 0.0, -0.0, 1.0)))
ob_cylinder_007.location = (0.0, 0.0, 0.2595)
ob_cylinder_007.scale = (0.8333, 0.8333, 0.05)
ob_screw.location = (0.0, 0.0, 0.262)
ob_screw.scale = (0.7083, 0.7083, 0.25)
ob_cylinder_008.parent = ob_screw_001
ob_cylinder_008.matrix_parent_inverse = Matrix(((1.412, -0.0, 0.0, -0.0), (-0.0, 1.412, -0.0, 0.0), (0.0, -0.0, 4.0, -1.048), (-0.0, 0.0, -0.0, 1.0)))
ob_cylinder_008.location = (0.0, 0.0, 0.25)
ob_cylinder_008.scale = (0.5, 0.5, 1.0)
ob_cylinder_009.parent = ob_screw_001
ob_cylinder_009.matrix_parent_inverse = Matrix(((1.412, -0.0, 0.0, -0.0), (-0.0, 1.412, -0.0, 0.0), (0.0, -0.0, 4.0, -1.048), (-0.0, 0.0, -0.0, 1.0)))
ob_cylinder_009.location = (0.0, 0.0, 0.2595)
ob_cylinder_009.scale = (0.8333, 0.8333, 0.05)
ob_screw_001.location = (0.01473, 0.0, 0.09008)
ob_screw_001.rotation_euler = (-0.0, 1.571, 0.0)
ob_screw_001.scale = (0.7083, 0.7083, 0.25)
ob_cylinder_010.parent = ob_screw_002
ob_cylinder_010.matrix_parent_inverse = Matrix(((1.412, -0.0, 0.0, -0.0), (-0.0, 1.412, -0.0, 0.0), (0.0, -0.0, 4.0, -1.048), (-0.0, 0.0, -0.0, 1.0)))
ob_cylinder_010.location = (0.0, 0.0, 0.25)
ob_cylinder_010.scale = (0.5, 0.5, 1.0)
ob_cylinder_011.parent = ob_screw_002
ob_cylinder_011.matrix_parent_inverse = Matrix(((1.412, -0.0, 0.0, -0.0), (-0.0, 1.412, -0.0, 0.0), (0.0, -0.0, 4.0, -1.048), (-0.0, 0.0, -0.0, 1.0)))
ob_cylinder_011.location = (0.0, 0.0, 0.2595)
ob_cylinder_011.scale = (0.8333, 0.8333, 0.05)
ob_screw_002.location = (-0.01556, 0.0, -0.09209)
ob_screw_002.rotation_euler = (-3.142, 1.571, 0.0)
ob_screw_002.scale = (0.7083, 0.7083, 0.25)
ob_cube_005.location = (-0.003518, -0.0002799, -0.0005166)
ob_cube_005.scale = (0.003, 0.01, 0.1)
ob_cube_004.parent = ob_cube_006
ob_cube_004.matrix_parent_inverse = Matrix(((95.24, -0.0, 0.0, -0.0), (-0.0, 18.18, -0.0, 0.0), (0.0, -0.0, 83.33, 9.381), (-0.0, 0.0, -0.0, 1.0)))
ob_cube_004.location = (0.0, 0.0, -0.1036)
ob_cube_004.rotation_euler = (-0.0, 1.571, 0.0)
ob_cube_004.scale = (0.003, 0.01, 0.02724)
ob_cube_006.location = (0.01275, 0.0, -0.1126)
ob_cube_006.scale = (0.0105, 0.055, 0.012)
ob_cylinder_012.parent = ob_cube_006
ob_cylinder_012.matrix_parent_inverse = Matrix(((95.24, -0.0, 0.0, -0.0), (-0.0, 18.18, -0.0, 0.0), (0.0, -0.0, 83.33, 9.381), (-0.0, 0.0, -0.0, 1.0)))
ob_cylinder_012.location = (0.0, 0.0, -0.1032)
ob_cylinder_012.scale = (0.5, 0.5, 1.0)
ob_cube_007.location = (0.008423, -0.0002799, 0.1047)
ob_cube_007.scale = (0.003, 0.02508, 0.02508)
ob_cylinder_013.location = (-0.03381, 0.0, 0.09255)
ob_cylinder_013.rotation_euler = (1.571, -0.0, 0.0)
ob_cylinder_013.scale = (1.833, 1.833, 4.0)
ob_cylinder_014.parent = ob_cylinder_013
ob_cylinder_014.matrix_parent_inverse = Matrix(((0.5455, 0.0, 0.0, -0.0), (0.0, -2.384e-08, 0.5455, -0.06552), (0.0, -0.25, -1.093e-08, 1.313e-09), (-0.0, 0.0, -0.0, 1.0)))
ob_cylinder_014.location = (-0.02136, 0.0, 0.1201)
ob_cylinder_014.rotation_euler = (1.571, -0.0, 0.0)
ob_cylinder_014.scale = (1.833, 1.833, 4.0)
ob_cylinder_015.parent = ob_cylinder_013
ob_cylinder_015.matrix_parent_inverse = Matrix(((0.5455, 0.0, 0.0, -0.0), (0.0, -2.384e-08, 0.5455, -0.06552), (0.0, -0.25, -1.093e-08, 1.313e-09), (-0.0, 0.0, -0.0, 1.0)))
ob_cylinder_015.location = (-0.04283, 0.0, 0.1201)
ob_cylinder_015.rotation_euler = (1.571, -0.0, 0.0)
ob_cylinder_015.scale = (1.833, 1.833, 4.0)
ob_cylinder_016.parent = ob_cylinder_013
ob_cylinder_016.matrix_parent_inverse = Matrix(((0.5455, 0.0, 0.0, -0.0), (0.0, -2.384e-08, 0.5455, -0.06552), (0.0, -0.25, -1.093e-08, 1.313e-09), (-0.0, 0.0, -0.0, 1.0)))
ob_cylinder_016.location = (-0.06472, 0.0, 0.1201)
ob_cylinder_016.rotation_euler = (1.571, -0.0, 0.0)
ob_cylinder_016.scale = (1.833, 1.833, 4.0)
ob_cylinder_017.location = (0.0005357, 0.0, 0.116)
ob_cylinder_017.rotation_euler = (1.571, -0.0, 1.571)
ob_cylinder_017.scale = (2.087, 2.087, 14.65)
ob_cube_008.location = (-0.003099, -0.01309, -0.09611)
ob_cube_008.rotation_euler = (0.0, -0.0, 1.571)
ob_cube_008.scale = (0.003, 0.01, 0.01)
ob_cylinder_018.location = (0.1378, 0.0, 0.01344)
ob_cylinder_018.rotation_euler = (3.142, -4.371e-08, 1.571)
ob_cylinder_018.scale = (2.087, 2.087, 10.42)
ob_cylinder_019.location = (-0.1346, 0.0, 0.01344)
ob_cylinder_019.rotation_euler = (3.142, -4.371e-08, 1.571)
ob_cylinder_019.scale = (2.087, 2.087, 10.42)
ob_cube_009.location = (-0.009468, -0.0002799, 0.1047)
ob_cube_009.scale = (0.003, 0.02508, 0.02508)

# ---- collection membership
col_collection.objects.link(ob_cam)
col_collection.objects.link(ob_cube_001)
col_collection.objects.link(ob_cylinder)
col_collection.objects.link(ob_cylinder_001)
col_collection.objects.link(ob_cylinder_002)
col_collection.objects.link(ob_cam_001)
col_collection.objects.link(ob_cube_002)
col_collection.objects.link(ob_cylinder_003)
col_collection.objects.link(ob_cylinder_004)
col_collection.objects.link(ob_cylinder_005)
col_collection.objects.link(ob_cube)
col_collection.objects.link(ob_cube_003)
col_collection.objects.link(ob_cylinder_006)
col_collection.objects.link(ob_cylinder_007)
col_collection.objects.link(ob_screw)
col_collection.objects.link(ob_cylinder_008)
col_collection.objects.link(ob_cylinder_009)
col_collection.objects.link(ob_screw_001)
col_collection.objects.link(ob_cylinder_010)
col_collection.objects.link(ob_cylinder_011)
col_collection.objects.link(ob_screw_002)
col_collection.objects.link(ob_cube_005)
col_collection.objects.link(ob_cube_004)
col_collection.objects.link(ob_cube_006)
col_collection.objects.link(ob_cylinder_012)
col_collection.objects.link(ob_cube_007)
col_collection.objects.link(ob_cylinder_013)
col_collection.objects.link(ob_cylinder_014)
col_collection.objects.link(ob_cylinder_015)
col_collection.objects.link(ob_cylinder_016)
col_collection.objects.link(ob_cylinder_017)
col_collection.objects.link(ob_cube_008)
col_collection.objects.link(ob_cylinder_018)
col_collection.objects.link(ob_cylinder_019)
col_collection.objects.link(ob_cube_009)

# ---- scene / render settings (as saved in the file)
scene.frame_start = 1; scene.frame_end = 250; scene.frame_set(1)
scene.render.engine = 'BLENDER_EEVEE_NEXT'
scene.cycles.sampling_pattern = 'TABULATED_SOBOL'
scene.cycles.use_light_tree = False
scene.view_settings.view_transform = 'Filmic'
bpy.context.view_layer.update()

# ---- added for rendering (the .blend has no active camera and no usable light): camera, sun
cam_auto = bpy.data.cameras.new('AutoCamera')
cam_auto.lens = 50.0
cam_auto.sensor_width = 36.0
cam_auto.clip_end = 1000.0
ob_auto_camera = bpy.data.objects.new('AutoCamera', cam_auto)
scene.collection.objects.link(ob_auto_camera)
ob_auto_camera.location = (0.510321, -0.535938, 0.479928)
ob_auto_camera.rotation_euler = (1.09748, -7.21219e-08, 0.694738)
scene.camera = ob_auto_camera
light_auto_sun = bpy.data.lights.new('AutoSun', 'SUN')
light_auto_sun.energy = 3.0
light_auto_sun.angle = 0.0523599
ob_auto_sun = bpy.data.objects.new('AutoSun', light_auto_sun)
scene.collection.objects.link(ob_auto_sun)
ob_auto_sun.rotation_euler = (0.872665, 0.174533, 0.523599)
bpy.context.view_layer.update()
